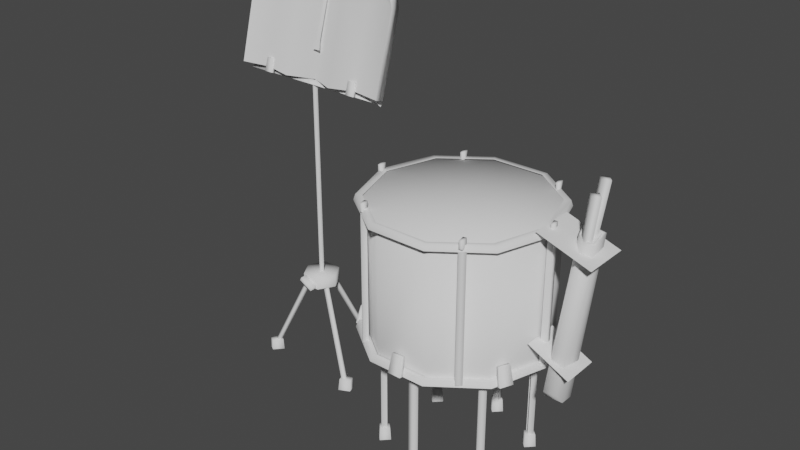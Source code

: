 # Source: 3184_DrumStand.blend  (saved by Blender 2.90.8; exported with 4.5.12 LTS)
import bpy
from mathutils import Matrix  # noqa: F401  (used for matrix-valued properties, if any)

bpy.ops.wm.read_factory_settings(use_empty=True)
scene = bpy.context.scene
scene.name = 'Scene'

# ---- world
world_world = bpy.data.worlds.new('World'); scene.world = world_world
world_world.use_nodes = True; world_world.node_tree.nodes.clear()
_N = world_world.node_tree.nodes; _L = world_world.node_tree.links
n0 = _N.new('ShaderNodeOutputWorld'); n0.name = 'World Output'; n0.location = (300, 300)
n1 = _N.new('ShaderNodeBackground'); n1.name = 'Background'; n1.location = (10, 300)
n1.inputs[0].default_value = (0.05088, 0.05088, 0.05088, 1.0)
_L.new(n1.outputs[0], n0.inputs[0])
n0.is_active_output = True
world_world.color = (0.05088, 0.05088, 0.05088)
world_world.use_sun_shadow = False
world_world.sun_shadow_jitter_overblur = 0.0

# ---- meshes
me_3184_drumstand = bpy.data.meshes.new('3184_DrumStand')
me_3184_drumstand.from_pydata([(2.838e-09, -1.313e-08, 0.07234), (0.09963, -5.606e-09, -0.07958), (0.09963, -5.606e-09, 0.07234), (0.0806, -0.05856, -0.07958), (0.0806, -0.05856, 0.07234), (0.03079, -0.09475, -0.07958), (0.03079, -0.09475, 0.07234), (-0.03079, -0.09475, -0.07958), (-0.03079, -0.09475, 0.07234), (-0.0806, -0.05856, -0.07958), (-0.0806, -0.05856, 0.07234), (-0.09963, -2.065e-08, -0.07958), (-0.09963, -2.065e-08, 0.07234), (-0.0806, 0.05856, -0.07958), (-0.0806, 0.05856, 0.07234), (-0.03079, 0.09475, -0.07958), (-0.03079, 0.09475, 0.07234), (0.03079, 0.09475, -0.07958), (0.03079, 0.09475, 0.07234), (0.0806, 0.05856, -0.07958), (0.0806, 0.05856, 0.07234), (0.0598, -0.0761, -0.07826), (0.05465, -0.08125, -0.07826), (0.0598, -0.0761, 0.06842), (0.05465, -0.08125, 0.06842), (0.0642, -0.0805, -0.07826), (0.05905, -0.08565, -0.07826), (0.0642, -0.0805, 0.06842), (0.05905, -0.08565, 0.06842), (-0.05501, -0.08149, -0.07826), (-0.06016, -0.07633, -0.07826), (-0.05501, -0.08149, 0.06842), (-0.06016, -0.07633, 0.06842), (-0.0594, -0.08588, -0.07826), (-0.06456, -0.08073, -0.07826), (-0.0594, -0.08588, 0.06842), (-0.06456, -0.08073, 0.06842), (0.05599, 0.08039, -0.07826), (0.06114, 0.07524, -0.07826), (0.05599, 0.08039, 0.06842), (0.06114, 0.07524, 0.06842), (0.06039, 0.08479, -0.07826), (0.06554, 0.07964, -0.07826), (0.06039, 0.08479, 0.06842), (0.06554, 0.07964, 0.06842), (-0.0616, 0.07553, -0.07826), (-0.05645, 0.08068, -0.07826), (-0.0616, 0.07553, 0.06842), (-0.05645, 0.08068, 0.06842), (-0.066, 0.07993, -0.07826), (-0.06085, 0.08508, -0.07826), (-0.066, 0.07993, 0.06842), (-0.06085, 0.08508, 0.06842), (-0.1006, -0.003557, -0.07826), (-0.1006, 0.003728, -0.07826), (-0.1006, -0.003557, 0.06842), (-0.1006, 0.003728, 0.06842), (-0.1068, -0.003557, -0.07826), (-0.1068, 0.003728, -0.07826), (-0.1068, -0.003557, 0.06842), (-0.1068, 0.003728, 0.06842), (0.1009, 0.003728, -0.07826), (0.1009, -0.003557, -0.07826), (0.1009, 0.003728, 0.06842), (0.1009, -0.003557, 0.06842), (0.1071, 0.003728, -0.07826), (0.1071, -0.003557, -0.07826), (0.1071, 0.003728, 0.06842), (0.1071, -0.003557, 0.06842), (0.05933, 0.04784, -0.2243), (0.06457, 0.04259, -0.2243), (0.05933, 0.04784, -0.0794), (0.06457, 0.04259, -0.0794), (0.06381, 0.05231, -0.2243), (0.06905, 0.04706, -0.2243), (0.06381, 0.05231, -0.0794), (0.06905, 0.04706, -0.0794), (0.0647, -0.04157, -0.2243), (0.05945, -0.04681, -0.2243), (0.0647, -0.04157, -0.0794), (0.05945, -0.04681, -0.0794), (0.06917, -0.04605, -0.2243), (0.06392, -0.05129, -0.2243), (0.06917, -0.04605, -0.0794), (0.06392, -0.05129, -0.0794), (-0.06536, 0.04351, -0.2243), (-0.06011, 0.04875, -0.2243), (-0.06536, 0.04351, -0.0794), (-0.06011, 0.04875, -0.0794), (-0.06983, 0.04799, -0.2243), (-0.06458, 0.05323, -0.2243), (-0.06983, 0.04799, -0.0794), (-0.06458, 0.05323, -0.0794), (-0.06117, -0.04608, -0.2243), (-0.06641, -0.04083, -0.2243), (-0.06117, -0.04608, -0.0794), (-0.06641, -0.04083, -0.0794), (-0.06566, -0.05056, -0.2243), (-0.07089, -0.04531, -0.2243), (-0.06566, -0.05056, -0.0794), (-0.07089, -0.04531, -0.0794), (0.003665, -0.07332, -0.2243), (-0.003751, -0.07332, -0.2243), (0.003665, -0.07332, -0.0794), (-0.003751, -0.07332, -0.0794), (0.003659, -0.07966, -0.2243), (-0.003757, -0.07965, -0.2243), (0.003659, -0.07966, -0.0794), (-0.003757, -0.07965, -0.0794), (-0.003547, 0.07344, -0.2243), (0.003869, 0.07344, -0.2243), (-0.003547, 0.07344, -0.0794), (0.003869, 0.07344, -0.0794), (-0.003541, 0.07978, -0.2243), (0.003875, 0.07977, -0.2243), (-0.003541, 0.07978, -0.0794), (0.003875, 0.07977, -0.0794), (-0.008981, -0.0764, -0.2248), (-0.007702, -0.0764, -0.2097), (-5.778e-05, -0.06748, -0.2248), (-5.778e-05, -0.06875, -0.2097), (-5.781e-05, -0.08532, -0.2248), (-5.778e-05, -0.08404, -0.2097), (0.008866, -0.0764, -0.2248), (0.007587, -0.0764, -0.2097), (-0.008981, 0.0764, -0.2248), (-0.007702, 0.0764, -0.2097), (-5.776e-05, 0.08532, -0.2248), (-5.776e-05, 0.08404, -0.2097), (-5.776e-05, 0.06748, -0.2248), (-5.776e-05, 0.06875, -0.2097), (0.008866, 0.0764, -0.2248), (0.007587, 0.0764, -0.2097), (-0.07432, -0.04539, -0.2248), (-0.07304, -0.04539, -0.2097), (-0.0654, -0.03646, -0.2248), (-0.0654, -0.03774, -0.2097), (-0.0654, -0.05431, -0.2248), (-0.0654, -0.05303, -0.2097), (-0.05648, -0.04539, -0.2248), (-0.05775, -0.04539, -0.2097), (0.05535, -0.04632, -0.2248), (0.05663, -0.04632, -0.2097), (0.06427, -0.0374, -0.2248), (0.06427, -0.03867, -0.2097), (0.06427, -0.05524, -0.2248), (0.06427, -0.05396, -0.2097), (0.07319, -0.04632, -0.2248), (0.07191, -0.04632, -0.2097), (0.05535, 0.0469, -0.2248), (0.05662, 0.0469, -0.2097), (0.06427, 0.05582, -0.2248), (0.06427, 0.05454, -0.2097), (0.06427, 0.03797, -0.2248), (0.06427, 0.03925, -0.2097), (0.07319, 0.0469, -0.2248), (0.07191, 0.0469, -0.2097), (0.1119, 0.009749, -0.1079), (0.127, 0.01293, 0.07819), (0.1319, 0.009749, -0.1101), (0.1491, 0.02028, 0.07573), (0.13, -0.01409, -0.09727), (0.1519, -0.004001, 0.07254), (0.1298, -0.00184, -0.1125), (0.1506, 0.007252, 0.07447), (0.1103, -0.003249, -0.1113), (0.1309, 0.00128, 0.07565), (0.1185, 0.01469, -0.109), (0.1344, 0.02154, 0.07759), (0.1162, -0.01719, -0.09632), (0.1396, -0.009317, 0.07279), (0.1303, 0.01155, 0.07895), (0.1468, 0.01728, 0.07718), (0.1492, -0.002786, 0.07454), (0.1487, 0.006779, 0.0761), (0.1333, 0.00145, 0.07682), (0.1354, 0.01867, 0.07853), (0.1402, -0.00663, 0.07433), (0.1204, 0.01017, -0.04141), (0.1333, 0.01264, -0.04284), (0.1331, -0.001125, -0.04469), (0.1345, 0.005485, -0.04357), (0.1213, 0.00266, -0.0431), (0.1247, 0.01466, -0.04184), (0.1234, -0.002978, -0.04455), (0.0568, -0.07676, 0.07105), (0.0568, -0.07676, 0.07984), (0.06065, -0.07604, 0.07105), (0.06065, -0.07604, 0.07984), (0.05841, -0.0854, 0.07105), (0.05841, -0.0854, 0.07984), (0.06226, -0.08468, 0.07105), (0.06226, -0.08468, 0.07984), (-0.06251, -0.07676, 0.07105), (-0.06251, -0.07676, 0.07984), (-0.05866, -0.07604, 0.07105), (-0.05866, -0.07604, 0.07984), (-0.0609, -0.0854, 0.07105), (-0.0609, -0.0854, 0.07984), (-0.05705, -0.08468, 0.07105), (-0.05705, -0.08468, 0.07984), (0.102, 0.004058, 0.07105), (0.102, 0.004058, 0.07984), (0.1059, 0.004774, 0.07105), (0.1059, 0.004774, 0.07984), (0.1037, -0.004583, 0.07105), (0.1037, -0.004583, 0.07984), (0.1075, -0.003866, 0.07105), (0.1075, -0.003866, 0.07984), (-0.1087, 0.004058, 0.07105), (-0.1087, 0.004058, 0.07984), (-0.1049, 0.004774, 0.07105), (-0.1049, 0.004774, 0.07984), (-0.1071, -0.004583, 0.07105), (-0.1071, -0.004583, 0.07984), (-0.1032, -0.003866, 0.07105), (-0.1032, -0.003866, 0.07984), (0.0568, 0.08405, 0.07105), (0.0568, 0.08405, 0.07984), (0.06065, 0.08477, 0.07105), (0.06065, 0.08477, 0.07984), (0.05841, 0.07541, 0.07105), (0.05841, 0.07541, 0.07984), (0.06226, 0.07613, 0.07105), (0.06226, 0.07613, 0.07984), (-0.06251, 0.08405, 0.07105), (-0.06251, 0.08405, 0.07984), (-0.05866, 0.08477, 0.07105), (-0.05866, 0.08477, 0.07984), (-0.0609, 0.07541, 0.07105), (-0.0609, 0.07541, 0.07984), (-0.05705, 0.07613, 0.07105), (-0.05705, 0.07613, 0.07984), (-0.07339, 0.04749, -0.2248), (-0.07211, 0.04749, -0.2097), (-0.06447, 0.05641, -0.2248), (-0.06447, 0.05513, -0.2097), (-0.06447, 0.03856, -0.2248), (-0.06447, 0.03984, -0.2097), (-0.05555, 0.04749, -0.2248), (-0.05682, 0.04749, -0.2097), (-0.2226, 0.0243, -0.09982), (-0.2009, 0.0243, -0.1139), (-0.2009, 0.0243, -0.09982), (-0.2117, 0.005536, -0.1139), (-0.2117, 0.005536, -0.09982), (-0.2334, 0.005536, -0.1139), (-0.2334, 0.005536, -0.09982), (-0.2442, 0.0243, -0.1139), (-0.2442, 0.0243, -0.09982), (-0.2334, 0.04306, -0.1139), (-0.2334, 0.04306, -0.09982), (-0.2117, 0.04306, -0.1139), (-0.2117, 0.04306, -0.09982), (-0.2258, 0.0245, -0.09993), (-0.2258, 0.0245, 0.134), (-0.2222, 0.02812, -0.09993), (-0.2222, 0.02812, 0.134), (-0.2222, 0.02089, -0.09993), (-0.2222, 0.02089, 0.134), (-0.2186, 0.0245, -0.09993), (-0.2186, 0.0245, 0.134), (-0.1285, 0.02467, 0.1292), (-0.3159, 0.02467, 0.1292), (-0.1285, 0.02885, 0.1334), (-0.3159, 0.02885, 0.1334), (-0.1285, 0.02049, 0.1334), (-0.3159, 0.02049, 0.1334), (-0.1285, 0.02467, 0.1376), (-0.3159, 0.02467, 0.1376), (-0.241, 0.02223, -0.1099), (-0.2388, 0.02661, -0.1115), (-0.2368, 0.01966, -0.1115), (-0.2347, 0.02404, -0.1131), (-0.2895, 0.01188, -0.2203), (-0.2919, 0.007399, -0.2203), (-0.285, 0.009414, -0.2203), (-0.2874, 0.004933, -0.2203), (-0.2968, 0.003994, -0.2263), (-0.2947, 0.003667, -0.2138), (-0.2905, 0.01715, -0.2269), (-0.2888, 0.01529, -0.2132), (-0.2877, -0.001014, -0.2263), (-0.2869, -0.0006236, -0.2138), (-0.2788, 0.01021, -0.2269), (-0.279, 0.00938, -0.2132), (-0.2075, 0.01725, -0.1099), (-0.212, 0.01535, -0.1115), (-0.2089, 0.0219, -0.1115), (-0.2134, 0.02, -0.1131), (-0.1642, -0.007002, -0.2203), (-0.1594, -0.005254, -0.2203), (-0.166, -0.002197, -0.2203), (-0.1612, -0.0004486, -0.2203), (-0.1535, -0.005942, -0.2263), (-0.1549, -0.00428, -0.2138), (-0.1669, -0.01162, -0.2269), (-0.167, -0.00912, -0.2132), (-0.157, 0.003842, -0.2263), (-0.1579, 0.004101, -0.2138), (-0.1711, 0.00131, -0.2269), (-0.1704, 0.001802, -0.2132), (-0.218, 0.04158, -0.1099), (-0.2155, 0.03742, -0.1115), (-0.2224, 0.03952, -0.1115), (-0.2199, 0.03537, -0.1131), (-0.2002, 0.08787, -0.2203), (-0.2026, 0.09237, -0.2203), (-0.2047, 0.08547, -0.2203), (-0.2071, 0.08997, -0.2203), (-0.2028, 0.09835, -0.2263), (-0.2042, 0.09673, -0.2138), (-0.1952, 0.08583, -0.2269), (-0.1977, 0.08544, -0.2132), (-0.212, 0.09344, -0.2263), (-0.2121, 0.09252, -0.2138), (-0.2074, 0.07983, -0.2269), (-0.208, 0.08045, -0.2132), (-0.2183, 0.06611, 0.2419), (-0.2183, 0.02791, 0.1327), (-0.2222, 0.06974, 0.2406), (-0.2222, 0.03153, 0.1314), (-0.2222, 0.06248, 0.2432), (-0.2222, 0.02428, 0.134), (-0.226, 0.06611, 0.2419), (-0.226, 0.02791, 0.1327), (-0.1355, 0.05007, 0.2255), (-0.1355, 0.02326, 0.1336), (-0.1379, 0.05237, 0.2249), (-0.1379, 0.02555, 0.1329), (-0.1379, 0.04777, 0.2262), (-0.1379, 0.02096, 0.1342), (-0.1403, 0.05007, 0.2255), (-0.1403, 0.02326, 0.1336), (-0.1355, 0.04892, 0.2216), (-0.1379, 0.05121, 0.2209), (-0.1403, 0.04892, 0.2216), (-0.1379, 0.04662, 0.2223), (-0.3098, 0.05121, 0.2209), (-0.3098, 0.05237, 0.2249), (-0.3122, 0.05007, 0.2255), (-0.3122, 0.04892, 0.2216), (-0.3098, 0.04777, 0.2262), (-0.3098, 0.04662, 0.2223), (-0.3074, 0.04892, 0.2216), (-0.3074, 0.02325, 0.1335), (-0.3122, 0.02325, 0.1335), (-0.3098, 0.02095, 0.1342), (-0.3098, 0.02555, 0.1329), (-0.2238, 0.0601, 0.2209), (-0.2238, 0.05896, 0.2255), (-0.2238, 0.05666, 0.2262), (-0.2238, 0.06126, 0.2249), (-0.2238, 0.05551, 0.2223), (-0.1301, 0.03656, 0.1711), (-0.3142, 0.03656, 0.1711), (-0.1301, 0.03934, 0.1726), (-0.3142, 0.03934, 0.1726), (-0.1301, 0.03504, 0.1738), (-0.3142, 0.03504, 0.1738), (-0.1301, 0.03781, 0.1754), (-0.3142, 0.03781, 0.1754), (-0.2222, 0.04545, 0.1711), (-0.2222, 0.04823, 0.1726), (-0.2222, 0.0467, 0.1754), (-0.2222, 0.04392, 0.1738), (-0.2902, 0.01871, 0.1346), (-0.2894, 0.02189, 0.1499), (-0.2794, 0.01871, 0.1346), (-0.2802, 0.02189, 0.1499), (-0.2902, 0.0153, 0.1354), (-0.2894, 0.019, 0.1505), (-0.2794, 0.0153, 0.1354), (-0.2802, 0.019, 0.1505), (-0.1696, 0.01871, 0.1346), (-0.1688, 0.02189, 0.1499), (-0.1588, 0.01871, 0.1346), (-0.1596, 0.02189, 0.1499), (-0.1696, 0.0153, 0.1354), (-0.1688, 0.019, 0.1505), (-0.1588, 0.0153, 0.1354), (-0.1596, 0.019, 0.1505), (-0.1269, 0.03509, 0.2553), (-0.1234, 0.01192, 0.141), (-0.3209, 0.04437, 0.2594), (-0.3209, 0.01192, 0.141), (-0.2221, 0.0583, 0.2566), (-0.2221, 0.02584, 0.1381), (-0.1234, 0.037, 0.2325), (-0.1595, 0.05179, 0.2584), (-0.255, 0.01315, 0.1388), (-0.288, 0.01897, 0.1401), (-0.288, 0.05143, 0.2585), (-0.255, 0.04561, 0.2572), (-0.1908, 0.01131, 0.1393), (-0.1908, 0.04579, 0.2571), (-0.1595, 0.01896, 0.1405), (-0.1226, 0.04268, 0.2566), (-0.1215, 0.02019, 0.1387), (-0.323, 0.05262, 0.2572), (-0.323, 0.02016, 0.1387), (-0.222, 0.06214, 0.254), (-0.222, 0.02968, 0.1356), (-0.1207, 0.04527, 0.2312), (-0.1594, 0.05819, 0.2566), (-0.2559, 0.02159, 0.1365), (-0.2878, 0.02717, 0.1378), (-0.2879, 0.05771, 0.2561), (-0.2559, 0.05405, 0.2549), (-0.1899, 0.01972, 0.1369), (-0.1899, 0.05421, 0.2548), (-0.1599, 0.02713, 0.1381), (0.1103, -0.003249, -0.1113), (0.1309, 0.00128, 0.07565), (0.1333, 0.00145, 0.07682), (0.1213, 0.00266, -0.0431), (-0.2271, 0.02827, 0.1708), (-0.2252, 0.0593, 0.257), (-0.2175, 0.02827, 0.1708), (-0.2193, 0.0593, 0.257), (-0.2198, 0.05549, 0.2564), (-0.2248, 0.05549, 0.2564), (-0.22, 0.03223, 0.1804), (-0.2245, 0.03223, 0.1804), (-0.2151, -0.003009, -0.1132), (-0.2316, -0.003009, -0.1045), (-0.2151, 0.005769, -0.1132), (-0.2316, 0.005769, -0.1045), (-0.2128, -0.003009, -0.109), (-0.2294, -0.003009, -0.1003), (-0.2128, 0.005769, -0.109), (-0.2294, 0.005769, -0.1003), (-0.00753, -0.1026, -0.08187), (-0.006393, -0.0982, -0.06069), (0.007518, -0.1026, -0.08187), (0.006381, -0.0982, -0.06069), (-0.00753, -0.1074, -0.08079), (-0.006393, -0.1022, -0.05977), (0.007518, -0.1074, -0.08079), (0.006381, -0.1022, -0.05977), (-0.09444, -0.04306, -0.08186), (-0.0899, -0.04242, -0.06069), (-0.08863, -0.05707, -0.08186), (-0.08498, -0.05432, -0.06069), (-0.0988, -0.04487, -0.08079), (-0.09361, -0.04396, -0.05978), (-0.093, -0.05888, -0.08079), (-0.08868, -0.05585, -0.05978), (0.08888, -0.05707, -0.08186), (0.08522, -0.05432, -0.06069), (0.09468, -0.04306, -0.08186), (0.09015, -0.04242, -0.06069), (0.09324, -0.05888, -0.08079), (0.08892, -0.05585, -0.05978), (0.09904, -0.04487, -0.08079), (0.09385, -0.04396, -0.05978), (0.01494, 0.1026, -0.08187), (0.01381, 0.09814, -0.06069), (-0.0001047, 0.1026, -0.08187), (0.001032, 0.09814, -0.06069), (0.01494, 0.1073, -0.08079), (0.01381, 0.1022, -0.05977), (-0.0001047, 0.1073, -0.08079), (0.001032, 0.1022, -0.05977), (0.09539, 0.043, -0.08186), (0.09086, 0.04236, -0.06069), (0.08959, 0.05701, -0.08186), (0.08593, 0.05425, -0.06069), (0.09975, 0.04481, -0.08079), (0.09456, 0.0439, -0.05978), (0.09395, 0.05881, -0.08079), (0.08964, 0.05579, -0.05978), (-0.08911, 0.05701, -0.08186), (-0.08545, 0.05425, -0.06069), (-0.09491, 0.043, -0.08186), (-0.09038, 0.04236, -0.06069), (-0.09347, 0.05881, -0.08079), (-0.08916, 0.05579, -0.05978), (-0.09927, 0.04481, -0.08079), (-0.09408, 0.0439, -0.05978), (0.09919, 0.03118, 0.07719), (0.09919, -0.02237, 0.07719), (0.1601, 0.03118, 0.05667), (0.1601, -0.02237, 0.05667), (0.09796, 0.02246, -0.04618), (0.09796, -0.02154, -0.04618), (0.1453, 0.02246, -0.06963), (0.1453, -0.02154, -0.06963), (0.09701, 0.000221, -0.07584), (0.07824, -0.05884, -0.07584), (0.02911, -0.09535, -0.07584), (-0.03161, -0.09535, -0.07584), (-0.08074, -0.05884, -0.07584), (-0.09951, 0.0002209, -0.07584), (-0.08074, 0.05929, -0.07584), (-0.03161, 0.09579, -0.07584), (0.02911, 0.09579, -0.07584), (0.07824, 0.05929, -0.07584), (0.1072, 0.000221, -0.08153), (0.08647, -0.06351, -0.08153), (0.03226, -0.1029, -0.08153), (-0.03476, -0.1029, -0.08153), (-0.08897, -0.06351, -0.08153), (-0.1097, 0.0002209, -0.08153), (-0.08897, 0.06396, -0.08153), (-0.03476, 0.1033, -0.08153), (0.03226, 0.1033, -0.08153), (0.08647, 0.06396, -0.08153), (0.08476, -0.06227, -0.07525), (0.1051, 0.000221, -0.07525), (0.0316, -0.1009, -0.07525), (-0.0341, -0.1009, -0.07525), (-0.08726, -0.06227, -0.07525), (-0.1076, 0.0002209, -0.07525), (-0.08726, 0.06271, -0.07525), (-0.0341, 0.1013, -0.07525), (0.0316, 0.1013, -0.07525), (0.08476, 0.06271, -0.07525), (0.09701, 0.000221, 0.07285), (0.07824, -0.05884, 0.07285), (0.02911, -0.09535, 0.07285), (-0.03161, -0.09535, 0.07285), (-0.08074, -0.05884, 0.07285), (-0.09951, 0.0002209, 0.07285), (-0.08074, 0.05929, 0.07285), (-0.03161, 0.09579, 0.07285), (0.02911, 0.09579, 0.07285), (0.07824, 0.05929, 0.07285), (0.1072, 0.000221, 0.06716), (0.08647, -0.06351, 0.06716), (0.03226, -0.1029, 0.06716), (-0.03476, -0.1029, 0.06716), (-0.08897, -0.06351, 0.06716), (-0.1097, 0.0002209, 0.06716), (-0.08897, 0.06396, 0.06716), (-0.03476, 0.1033, 0.06716), (0.03226, 0.1033, 0.06716), (0.08647, 0.06396, 0.06716), (0.08476, -0.06227, 0.07344), (0.1051, 0.000221, 0.07344), (0.0316, -0.1009, 0.07344), (-0.0341, -0.1009, 0.07344), (-0.08726, -0.06227, 0.07344), (-0.1076, 0.0002209, 0.07344), (-0.08726, 0.06271, 0.07344), (-0.0341, 0.1013, 0.07344), (0.0316, 0.1013, 0.07344), (0.08476, 0.06271, 0.07344)], [(413, 412), (414, 413), (414, 415)], [(0, 4, 2), (1, 2, 4, 3), (0, 6, 4), (3, 4, 6, 5), (0, 8, 6), (5, 6, 8, 7), (0, 10, 8), (7, 8, 10, 9), (0, 12, 10), (9, 10, 12, 11), (0, 14, 12), (11, 12, 14, 13), (0, 16, 14), (13, 14, 16, 15), (0, 18, 16), (15, 16, 18, 17), (0, 20, 18), (17, 18, 20, 19), (0, 2, 20), (19, 20, 2, 1), (27, 28, 26, 25), (23, 27, 25, 21), (28, 24, 22, 26), (35, 36, 34, 33), (31, 35, 33, 29), (36, 32, 30, 34), (43, 44, 42, 41), (39, 43, 41, 37), (44, 40, 38, 42), (51, 52, 50, 49), (47, 51, 49, 45), (52, 48, 46, 50), (59, 60, 58, 57), (55, 59, 57, 53), (60, 56, 54, 58), (67, 68, 66, 65), (63, 67, 65, 61), (68, 64, 62, 66), (75, 76, 74, 73), (71, 75, 73, 69), (76, 72, 70, 74), (83, 84, 82, 81), (79, 83, 81, 77), (84, 80, 78, 82), (91, 92, 90, 89), (87, 91, 89, 85), (92, 88, 86, 90), (99, 100, 98, 97), (95, 99, 97, 93), (100, 96, 94, 98), (107, 108, 106, 105), (103, 107, 105, 101), (108, 104, 102, 106), (115, 116, 114, 113), (111, 115, 113, 109), (116, 112, 110, 114), (117, 118, 120, 119), (119, 120, 124, 123), (123, 124, 122, 121), (124, 120, 118, 122), (121, 122, 118, 117), (125, 126, 128, 127), (127, 128, 132, 131), (131, 132, 130, 129), (132, 128, 126, 130), (129, 130, 126, 125), (133, 134, 136, 135), (135, 136, 140, 139), (139, 140, 138, 137), (140, 136, 134, 138), (137, 138, 134, 133), (141, 142, 144, 143), (143, 144, 148, 147), (147, 148, 146, 145), (148, 144, 142, 146), (145, 146, 142, 141), (149, 150, 152, 151), (151, 152, 156, 155), (155, 156, 154, 153), (156, 152, 150, 154), (153, 154, 150, 149), (167, 168, 160, 159), (163, 164, 162, 161), (166, 170, 177, 175), (165, 166, 158, 157), (175, 177, 184, 182), (168, 158, 171, 176), (159, 160, 164, 163), (170, 162, 173, 177), (162, 164, 174, 173), (163, 161, 169, 165), (161, 162, 170, 169), (157, 158, 168, 167), (164, 160, 172, 174), (160, 168, 176, 172), (158, 166, 175, 171), (171, 175, 182, 178), (173, 174, 181, 180), (176, 171, 178, 183), (174, 172, 179, 181), (172, 176, 183, 179), (177, 173, 180, 184), (170, 166, 165, 169), (185, 186, 188, 187), (187, 188, 192, 191), (191, 192, 190, 189), (189, 190, 186, 185), (192, 188, 186, 190), (193, 194, 196, 195), (195, 196, 200, 199), (199, 200, 198, 197), (197, 198, 194, 193), (200, 196, 194, 198), (201, 202, 204, 203), (203, 204, 208, 207), (207, 208, 206, 205), (205, 206, 202, 201), (208, 204, 202, 206), (209, 210, 212, 211), (211, 212, 216, 215), (215, 216, 214, 213), (213, 214, 210, 209), (216, 212, 210, 214), (217, 218, 220, 219), (219, 220, 224, 223), (223, 224, 222, 221), (221, 222, 218, 217), (224, 220, 218, 222), (225, 226, 228, 227), (227, 228, 232, 231), (231, 232, 230, 229), (229, 230, 226, 225), (232, 228, 226, 230), (233, 234, 236, 235), (235, 236, 240, 239), (239, 240, 238, 237), (240, 236, 234, 238), (237, 238, 234, 233), (241, 245, 243), (242, 243, 245, 244), (241, 247, 245), (244, 245, 247, 246), (241, 249, 247), (246, 247, 249, 248), (241, 251, 249), (248, 249, 251, 250), (241, 253, 251), (250, 251, 253, 252), (241, 243, 253), (252, 253, 243, 242), (254, 255, 257, 256), (256, 257, 261, 260), (260, 261, 259, 258), (258, 259, 255, 254), (264, 265, 269, 268), (268, 269, 267, 266), (264, 268, 266, 262), (269, 265, 263, 267), (273, 276, 274, 271), (272, 277, 276, 273), (270, 275, 277, 272), (271, 274, 275, 270), (278, 279, 281, 280), (280, 281, 285, 284), (284, 285, 283, 282), (285, 281, 279, 283), (282, 283, 279, 278), (289, 292, 290, 287), (288, 293, 292, 289), (286, 291, 293, 288), (287, 290, 291, 286), (294, 295, 297, 296), (296, 297, 301, 300), (300, 301, 299, 298), (301, 297, 295, 299), (298, 299, 295, 294), (305, 308, 306, 303), (304, 309, 308, 305), (302, 307, 309, 304), (303, 306, 307, 302), (310, 311, 313, 312), (312, 313, 317, 316), (316, 317, 315, 314), (317, 313, 311, 315), (314, 315, 311, 310), (318, 319, 321, 320), (320, 321, 325, 324), (324, 325, 323, 322), (322, 323, 319, 318), (320, 324, 322, 318), (334, 327, 329, 335), (335, 329, 333, 336), (336, 333, 331, 337), (337, 331, 327, 334), (328, 332, 330, 326), (330, 337, 334, 326), (351, 350, 340, 342), (326, 334, 335, 328), (340, 341, 343, 342), (339, 338, 341, 340), (352, 349, 338, 339), (350, 352, 339, 340), (353, 351, 342, 343), (338, 344, 345, 348), (343, 341, 346, 347), (341, 338, 348, 346), (344, 343, 347, 345), (337, 330, 351, 353), (332, 328, 352, 350), (328, 335, 349, 352), (330, 332, 350, 351), (362, 355, 357, 363), (363, 357, 361, 364), (364, 361, 359, 365), (356, 360, 358, 354), (361, 357, 355, 359), (360, 364, 365, 358), (356, 363, 364, 360), (354, 362, 363, 356), (366, 367, 369, 368), (368, 369, 373, 372), (372, 373, 371, 370), (370, 371, 367, 366), (373, 369, 367, 371), (374, 375, 377, 376), (376, 377, 381, 380), (380, 381, 379, 378), (378, 379, 375, 374), (381, 377, 375, 379), (383, 388, 389, 396), (382, 389, 388), (387, 386, 393, 390), (393, 392, 391, 390), (387, 394, 395, 386), (396, 389, 395, 394), (389, 382, 397, 404), (404, 403, 398, 411), (397, 403, 404), (408, 401, 402, 405), (408, 405, 406, 407), (410, 409, 402, 401), (410, 404, 411, 409), (391, 385, 400, 406), (388, 403, 397, 382), (386, 401, 408, 393), (387, 402, 409, 394), (389, 404, 410, 395), (387, 390, 405, 402), (391, 406, 405, 390), (392, 407, 399, 384), (392, 393, 408, 407), (396, 394, 409, 411), (386, 395, 410, 401), (396, 411, 398, 383), (388, 383, 398, 403), (400, 385, 384, 399), (391, 392, 384, 385), (399, 407, 406, 400), (420, 419, 417, 421), (422, 420, 421, 423), (418, 422, 423, 416), (430, 431, 429, 428), (428, 429, 425, 424), (426, 430, 428, 424), (431, 427, 425, 429), (432, 433, 435, 434), (434, 435, 439, 438), (438, 439, 437, 436), (436, 437, 433, 432), (439, 435, 433, 437), (440, 441, 443, 442), (442, 443, 447, 446), (446, 447, 445, 444), (444, 445, 441, 440), (447, 443, 441, 445), (448, 449, 451, 450), (450, 451, 455, 454), (454, 455, 453, 452), (452, 453, 449, 448), (455, 451, 449, 453), (456, 457, 459, 458), (458, 459, 463, 462), (462, 463, 461, 460), (460, 461, 457, 456), (463, 459, 457, 461), (464, 465, 467, 466), (466, 467, 471, 470), (470, 471, 469, 468), (468, 469, 465, 464), (471, 467, 465, 469), (472, 473, 475, 474), (474, 475, 479, 478), (478, 479, 477, 476), (476, 477, 473, 472), (479, 475, 473, 477), (480, 481, 483, 482), (484, 485, 487, 486), (498, 509, 508, 499), (499, 508, 510, 500), (500, 510, 511, 501), (501, 511, 512, 502), (502, 512, 513, 503), (503, 513, 514, 504), (504, 514, 515, 505), (505, 515, 516, 506), (506, 516, 517, 507), (507, 517, 509, 498), (489, 490, 510, 508), (490, 491, 511, 510), (491, 492, 512, 511), (492, 493, 513, 512), (493, 494, 514, 513), (494, 495, 515, 514), (495, 496, 516, 515), (496, 497, 517, 516), (497, 488, 509, 517), (488, 489, 508, 509), (528, 539, 538, 529), (529, 538, 540, 530), (530, 540, 541, 531), (531, 541, 542, 532), (532, 542, 543, 533), (533, 543, 544, 534), (534, 544, 545, 535), (535, 545, 546, 536), (536, 546, 547, 537), (537, 547, 539, 528), (519, 520, 540, 538), (520, 521, 541, 540), (521, 522, 542, 541), (522, 523, 543, 542), (523, 524, 544, 543), (524, 525, 545, 544), (525, 526, 546, 545), (526, 527, 547, 546), (527, 518, 539, 547), (518, 519, 538, 539)])
me_3184_drumstand.polygons.foreach_set('use_smooth', [1, 1, 1, 1, 1, 1, 1, 1, 1, 1, 1, 1, 1, 1, 1, 1, 1, 1, 1, 1, 1, 1, 1, 1, 1, 1, 1, 1, 1, 1, 1, 1, 1, 1, 1, 1, 1, 1, 1, 1, 1, 1, 1, 1, 1, 1, 1, 1, 1, 1, 1, 1, 1, 1, 1, 1, 1, 1, 1, 1, 1, 1, 1, 1, 1, 1, 1, 1, 1, 1, 1, 1, 1, 1, 1, 1, 1, 1, 1, 1, 1, 1, 1, 1, 1, 1, 1, 1, 1, 1, 1, 1, 1, 1, 1, 1, 1, 1, 1, 1, 1, 1, 1, 1, 1, 1, 1, 1, 1, 1, 1, 1, 1, 1, 1, 1, 1, 1, 1, 1, 1, 1, 1, 1, 1, 1, 1, 1, 1, 1, 1, 1, 1, 1, 1, 1, 1, 1, 1, 1, 1, 1, 1, 1, 1, 1, 1, 1, 1, 1, 1, 1, 1, 1, 1, 1, 1, 1, 1, 1, 1, 1, 1, 1, 1, 1, 1, 1, 1, 1, 1, 1, 1, 1, 1, 1, 1, 1, 1, 1, 1, 1, 1, 1, 1, 1, 1, 1, 1, 1, 1, 1, 1, 1, 1, 1, 1, 1, 1, 1, 1, 1, 1, 1, 1, 1, 1, 1, 1, 1, 1, 1, 1, 1, 1, 1, 1, 1, 1, 1, 1, 1, 1, 1, 1, 1, 1, 1, 1, 1, 1, 1, 1, 1, 1, 1, 1, 1, 1, 1, 1, 1, 1, 1, 1, 1, 1, 1, 1, 1, 1, 1, 1, 1, 1, 1, 1, 1, 1, 1, 1, 1, 1, 1, 1, 1, 1, 1, 1, 1, 1, 1, 1, 1, 1, 1, 1, 1, 1, 1, 1, 1, 1, 1, 1, 1, 1, 1, 1, 1, 1, 1, 1, 1, 1, 0, 0, 1, 1, 1, 1, 1, 1, 1, 1, 1, 1, 1, 1, 1, 1, 1, 1, 1, 1, 1, 1, 1, 1, 1, 1, 1, 1, 1, 1, 1, 1, 1, 1, 1, 1, 1, 1, 1, 1, 1, 1])
_k = set([(382, 388), (382, 389), (383, 388), (383, 396), (384, 385), (384, 392), (385, 391), (386, 393), (386, 395), (387, 390), (387, 394), (389, 395), (390, 391), (392, 393), (394, 396)])
me_3184_drumstand.attributes.new('sharp_edge', 'BOOLEAN', 'EDGE').data.foreach_set('value', [ (min(e.vertices), max(e.vertices)) in _k for e in me_3184_drumstand.edges])
_uv = me_3184_drumstand.uv_layers.new(name='UVMap')
_uv.uv.foreach_set('vector', [0.3597, 0.6677, 0.3004, 0.7494, 0.2637, 0.6989, 0.0111, 0.0111, 0.2415, 0.0111, 0.2415, 0.09506, 0.0111, 0.09506, 0.3597, 0.6677, 0.3597, 0.7687, 0.3004, 0.7494, 0.0111, 0.09506, 0.2415, 0.09506, 0.2415, 0.179, 0.0111, 0.179, 0.3597, 0.6677, 0.419, 0.7494, 0.3597, 0.7687, 0.0111, 0.179, 0.2415, 0.179, 0.2415, 0.263, 0.0111, 0.263, 0.3597, 0.6677, 0.4557, 0.6989, 0.419, 0.7494, 0.0111, 0.263, 0.2415, 0.263, 0.2415, 0.347, 0.0111, 0.347, 0.3597, 0.6677, 0.4557, 0.6365, 0.4557, 0.6989, 0.0111, 0.347, 0.2415, 0.347, 0.2415, 0.4309, 0.0111, 0.4309, 0.3597, 0.6677, 0.419, 0.5861, 0.4557, 0.6365, 0.0111, 0.4309, 0.2415, 0.4309, 0.2415, 0.5149, 0.0111, 0.5149, 0.3597, 0.6677, 0.3597, 0.5668, 0.419, 0.5861, 0.0111, 0.5149, 0.2415, 0.5149, 0.2415, 0.5989, 0.0111, 0.5989, 0.3597, 0.6677, 0.3004, 0.5861, 0.3597, 0.5668, 0.0111, 0.5989, 0.2415, 0.5989, 0.2415, 0.6828, 0.0111, 0.6828, 0.3597, 0.6677, 0.2637, 0.6365, 0.3004, 0.5861, 0.0111, 0.6828, 0.2415, 0.6828, 0.2415, 0.7668, 0.0111, 0.7668, 0.3597, 0.6677, 0.2637, 0.6989, 0.2637, 0.6365, 0.0111, 0.7668, 0.2415, 0.7668, 0.2415, 0.8508, 0.0111, 0.8508, 0.01111, 0.8996, 0.01111, 0.8877, 0.2049, 0.8877, 0.2049, 0.8996, 0.01111, 0.9102, 0.01111, 0.8996, 0.2049, 0.8996, 0.2049, 0.9102, 0.01111, 0.8877, 0.01111, 0.8771, 0.2049, 0.8771, 0.2049, 0.8877, 0.2049, 0.8877, 0.2049, 0.8996, 0.01111, 0.8996, 0.01111, 0.8877, 0.2049, 0.8771, 0.2049, 0.8877, 0.01111, 0.8877, 0.01111, 0.8771, 0.2049, 0.8996, 0.2049, 0.9102, 0.01111, 0.9102, 0.01111, 0.8996, 0.01111, 0.8996, 0.01111, 0.8877, 0.2049, 0.8877, 0.2049, 0.8996, 0.01111, 0.9102, 0.01111, 0.8996, 0.2049, 0.8996, 0.2049, 0.9102, 0.01111, 0.8877, 0.01111, 0.8771, 0.2049, 0.8771, 0.2049, 0.8877, 0.01111, 0.8996, 0.01111, 0.8877, 0.2049, 0.8877, 0.2049, 0.8996, 0.01111, 0.9102, 0.01111, 0.8996, 0.2049, 0.8996, 0.2049, 0.9102, 0.01111, 0.8877, 0.01111, 0.8771, 0.2049, 0.8771, 0.2049, 0.8877, 0.2049, 0.8877, 0.2049, 0.8996, 0.01111, 0.8996, 0.01111, 0.8877, 0.2049, 0.8771, 0.2049, 0.8877, 0.01111, 0.8877, 0.01111, 0.8771, 0.2049, 0.8996, 0.2049, 0.9102, 0.01111, 0.9102, 0.01111, 0.8996, 0.2049, 0.8877, 0.2049, 0.8996, 0.01111, 0.8996, 0.01111, 0.8877, 0.2049, 0.8771, 0.2049, 0.8877, 0.01111, 0.8877, 0.01111, 0.8771, 0.2049, 0.8996, 0.2049, 0.9102, 0.01111, 0.9102, 0.01111, 0.8996, 0.9343, 0.7549, 0.9457, 0.7549, 0.9457, 0.9269, 0.9343, 0.9269, 0.923, 0.7549, 0.9343, 0.7549, 0.9343, 0.9269, 0.923, 0.9269, 0.9457, 0.7549, 0.957, 0.7549, 0.957, 0.9269, 0.9457, 0.9269, 0.9343, 0.7549, 0.9457, 0.7549, 0.9457, 0.9269, 0.9343, 0.9269, 0.923, 0.7549, 0.9343, 0.7549, 0.9343, 0.9269, 0.923, 0.9269, 0.9457, 0.7549, 0.957, 0.7549, 0.957, 0.9269, 0.9457, 0.9269, 0.9343, 0.7549, 0.9457, 0.7549, 0.9457, 0.9269, 0.9343, 0.9269, 0.923, 0.7549, 0.9343, 0.7549, 0.9343, 0.9269, 0.923, 0.9269, 0.9457, 0.7549, 0.957, 0.7549, 0.957, 0.9269, 0.9457, 0.9269, 0.9343, 0.7549, 0.9457, 0.7549, 0.9457, 0.9269, 0.9343, 0.9269, 0.923, 0.7549, 0.9343, 0.7549, 0.9343, 0.9269, 0.923, 0.9269, 0.9457, 0.7549, 0.957, 0.7549, 0.957, 0.9269, 0.9457, 0.9269, 0.9343, 0.7549, 0.9457, 0.7549, 0.9457, 0.9269, 0.9343, 0.9269, 0.923, 0.7549, 0.9343, 0.7549, 0.9343, 0.9269, 0.923, 0.9269, 0.9457, 0.7549, 0.957, 0.7549, 0.957, 0.9269, 0.9457, 0.9269, 0.9343, 0.7549, 0.9457, 0.7549, 0.9457, 0.9269, 0.9343, 0.9269, 0.923, 0.7549, 0.9343, 0.7549, 0.9343, 0.9269, 0.923, 0.9269, 0.9457, 0.7549, 0.957, 0.7549, 0.957, 0.9269, 0.9457, 0.9269, 0.8357, 0.7549, 0.8683, 0.7549, 0.8683, 0.7875, 0.8357, 0.7875, 0.8357, 0.7875, 0.8683, 0.7875, 0.8683, 0.82, 0.8357, 0.82, 0.8357, 0.82, 0.8683, 0.82, 0.8683, 0.8525, 0.8357, 0.8525, 0.8683, 0.82, 0.9008, 0.82, 0.9008, 0.8525, 0.8683, 0.8525, 0.8357, 0.8525, 0.8683, 0.8525, 0.8683, 0.8851, 0.8357, 0.8851, 0.8357, 0.7549, 0.8683, 0.7549, 0.8683, 0.7875, 0.8357, 0.7875, 0.8357, 0.7875, 0.8683, 0.7875, 0.8683, 0.82, 0.8357, 0.82, 0.8357, 0.82, 0.8683, 0.82, 0.8683, 0.8525, 0.8357, 0.8525, 0.8683, 0.82, 0.9008, 0.82, 0.9008, 0.8525, 0.8683, 0.8525, 0.8357, 0.8525, 0.8683, 0.8525, 0.8683, 0.8851, 0.8357, 0.8851, 0.8357, 0.7549, 0.8683, 0.7549, 0.8683, 0.7875, 0.8357, 0.7875, 0.8357, 0.7875, 0.8683, 0.7875, 0.8683, 0.82, 0.8357, 0.82, 0.8357, 0.82, 0.8683, 0.82, 0.8683, 0.8525, 0.8357, 0.8525, 0.8683, 0.82, 0.9008, 0.82, 0.9008, 0.8525, 0.8683, 0.8525, 0.8357, 0.8525, 0.8683, 0.8525, 0.8683, 0.8851, 0.8357, 0.8851, 0.8357, 0.7549, 0.8683, 0.7549, 0.8683, 0.7875, 0.8357, 0.7875, 0.8357, 0.7875, 0.8683, 0.7875, 0.8683, 0.82, 0.8357, 0.82, 0.8357, 0.82, 0.8683, 0.82, 0.8683, 0.8525, 0.8357, 0.8525, 0.8683, 0.82, 0.9008, 0.82, 0.9008, 0.8525, 0.8683, 0.8525, 0.8357, 0.8525, 0.8683, 0.8525, 0.8683, 0.8851, 0.8357, 0.8851, 0.8357, 0.7549, 0.8683, 0.7549, 0.8683, 0.7875, 0.8357, 0.7875, 0.8357, 0.7875, 0.8683, 0.7875, 0.8683, 0.82, 0.8357, 0.82, 0.8357, 0.82, 0.8683, 0.82, 0.8683, 0.8525, 0.8357, 0.8525, 0.8683, 0.82, 0.9008, 0.82, 0.9008, 0.8525, 0.8683, 0.8525, 0.8357, 0.8525, 0.8683, 0.8525, 0.8683, 0.8851, 0.8357, 0.8851, 0.6427, 0.7072, 0.6285, 0.3345, 0.6453, 0.3367, 0.6619, 0.7069, 0.6741, 0.7096, 0.662, 0.3296, 0.6781, 0.3353, 0.6839, 0.6782, 0.7123, 0.3259, 0.6947, 0.3338, 0.6938, 0.3278, 0.7098, 0.3214, 0.6196, 0.7111, 0.6008, 0.3291, 0.6162, 0.3334, 0.6329, 0.7071, 0.7098, 0.3214, 0.6938, 0.3278, 0.7325, 0.01116, 0.7553, 0.01259, 0.6285, 0.3345, 0.6162, 0.3334, 0.616, 0.3269, 0.6285, 0.3282, 0.6619, 0.7069, 0.6453, 0.3367, 0.662, 0.3296, 0.6741, 0.7096, 0.6947, 0.3338, 0.6781, 0.3353, 0.6782, 0.328, 0.6938, 0.3278, 0.6781, 0.3353, 0.662, 0.3296, 0.6619, 0.3239, 0.6782, 0.328, 0.6741, 0.7096, 0.6839, 0.6782, 0.6983, 0.6795, 0.7123, 0.7088, 0.6839, 0.6782, 0.6781, 0.3353, 0.6947, 0.3338, 0.6983, 0.6795, 0.6329, 0.7071, 0.6162, 0.3334, 0.6285, 0.3345, 0.6427, 0.7072, 0.662, 0.3296, 0.6453, 0.3367, 0.6459, 0.3292, 0.6619, 0.3239, 0.6453, 0.3367, 0.6285, 0.3345, 0.6285, 0.3282, 0.6459, 0.3292, 0.6162, 0.3334, 0.6008, 0.3291, 0.6011, 0.3232, 0.616, 0.3269, 0.616, 0.3269, 0.6011, 0.3232, 0.5442, 0.01569, 0.5774, 0.02535, 0.6782, 0.328, 0.6619, 0.3239, 0.671, 0.02186, 0.6967, 0.01772, 0.6285, 0.3282, 0.616, 0.3269, 0.5774, 0.02535, 0.6025, 0.02698, 0.6619, 0.3239, 0.6459, 0.3292, 0.6362, 0.02708, 0.671, 0.02186, 0.6459, 0.3292, 0.6285, 0.3282, 0.6025, 0.02698, 0.6362, 0.02708, 0.6938, 0.3278, 0.6782, 0.328, 0.6967, 0.01772, 0.7325, 0.01116, 0.6947, 0.3338, 0.7123, 0.3259, 0.7123, 0.7088, 0.6983, 0.6795, 0.771, 0.7311, 0.771, 0.6829, 0.8134, 0.6829, 0.8134, 0.7311, 0.8134, 0.7311, 0.8134, 0.6829, 0.8559, 0.6829, 0.8559, 0.7311, 0.8559, 0.7311, 0.8559, 0.6829, 0.8983, 0.6829, 0.8983, 0.7311, 0.8983, 0.7311, 0.8983, 0.6829, 0.9407, 0.6829, 0.9407, 0.7311, 0.8559, 0.6829, 0.8559, 0.6106, 0.8983, 0.6106, 0.8983, 0.6829, 0.771, 0.7311, 0.771, 0.6829, 0.8134, 0.6829, 0.8134, 0.7311, 0.8134, 0.7311, 0.8134, 0.6829, 0.8559, 0.6829, 0.8559, 0.7311, 0.8559, 0.7311, 0.8559, 0.6829, 0.8983, 0.6829, 0.8983, 0.7311, 0.8983, 0.7311, 0.8983, 0.6829, 0.9407, 0.6829, 0.9407, 0.7311, 0.8559, 0.6829, 0.8559, 0.6106, 0.8983, 0.6106, 0.8983, 0.6829, 0.771, 0.7311, 0.771, 0.6829, 0.8134, 0.6829, 0.8134, 0.7311, 0.8134, 0.7311, 0.8134, 0.6829, 0.8559, 0.6829, 0.8559, 0.7311, 0.8559, 0.7311, 0.8559, 0.6829, 0.8983, 0.6829, 0.8983, 0.7311, 0.8983, 0.7311, 0.8983, 0.6829, 0.9407, 0.6829, 0.9407, 0.7311, 0.8559, 0.6829, 0.8559, 0.6106, 0.8983, 0.6106, 0.8983, 0.6829, 0.771, 0.7311, 0.771, 0.6829, 0.8134, 0.6829, 0.8134, 0.7311, 0.8134, 0.7311, 0.8134, 0.6829, 0.8559, 0.6829, 0.8559, 0.7311, 0.8559, 0.7311, 0.8559, 0.6829, 0.8983, 0.6829, 0.8983, 0.7311, 0.8983, 0.7311, 0.8983, 0.6829, 0.9407, 0.6829, 0.9407, 0.7311, 0.8559, 0.6829, 0.8559, 0.6106, 0.8983, 0.6106, 0.8983, 0.6829, 0.771, 0.7311, 0.771, 0.6829, 0.8134, 0.6829, 0.8134, 0.7311, 0.8134, 0.7311, 0.8134, 0.6829, 0.8559, 0.6829, 0.8559, 0.7311, 0.8559, 0.7311, 0.8559, 0.6829, 0.8983, 0.6829, 0.8983, 0.7311, 0.8983, 0.7311, 0.8983, 0.6829, 0.9407, 0.6829, 0.9407, 0.7311, 0.8559, 0.6829, 0.8559, 0.6106, 0.8983, 0.6106, 0.8983, 0.6829, 0.771, 0.7311, 0.771, 0.6829, 0.8134, 0.6829, 0.8134, 0.7311, 0.8134, 0.7311, 0.8134, 0.6829, 0.8559, 0.6829, 0.8559, 0.7311, 0.8559, 0.7311, 0.8559, 0.6829, 0.8983, 0.6829, 0.8983, 0.7311, 0.8983, 0.7311, 0.8983, 0.6829, 0.9407, 0.6829, 0.9407, 0.7311, 0.8559, 0.6829, 0.8559, 0.6106, 0.8983, 0.6106, 0.8983, 0.6829, 0.8357, 0.7549, 0.8683, 0.7549, 0.8683, 0.7875, 0.8357, 0.7875, 0.8357, 0.7875, 0.8683, 0.7875, 0.8683, 0.82, 0.8357, 0.82, 0.8357, 0.82, 0.8683, 0.82, 0.8683, 0.8525, 0.8357, 0.8525, 0.8683, 0.82, 0.9008, 0.82, 0.9008, 0.8525, 0.8683, 0.8525, 0.8357, 0.8525, 0.8683, 0.8525, 0.8683, 0.8851, 0.8357, 0.8851, 0.862, 0.9419, 0.8439, 0.9104, 0.8802, 0.9104, 0.9637, 0.08881, 0.9848, 0.08881, 0.9848, 0.1265, 0.9637, 0.1265, 0.862, 0.9419, 0.8257, 0.9418, 0.8439, 0.9104, 0.9637, 0.1265, 0.9848, 0.1265, 0.9848, 0.1642, 0.9637, 0.1642, 0.862, 0.9419, 0.8439, 0.9733, 0.8257, 0.9418, 0.9637, 0.1642, 0.9848, 0.1642, 0.9848, 0.2018, 0.9637, 0.2018, 0.862, 0.9419, 0.8802, 0.9733, 0.8439, 0.9733, 0.9637, 0.2018, 0.9848, 0.2018, 0.9848, 0.2395, 0.9637, 0.2395, 0.862, 0.9419, 0.8984, 0.9419, 0.8802, 0.9733, 0.9637, 0.2395, 0.9848, 0.2395, 0.9848, 0.2772, 0.9637, 0.2772, 0.862, 0.9419, 0.8802, 0.9104, 0.8984, 0.9419, 0.9637, 0.2772, 0.9848, 0.2772, 0.9848, 0.3148, 0.9637, 0.3148, 0.948, 0.6617, 0.948, 0.4774, 0.9536, 0.4774, 0.9536, 0.6617, 0.9536, 0.6617, 0.9536, 0.4774, 0.9593, 0.4774, 0.9593, 0.6617, 0.9593, 0.6617, 0.9593, 0.4774, 0.9649, 0.4774, 0.9649, 0.6617, 0.9649, 0.6617, 0.9649, 0.4774, 0.9705, 0.4774, 0.9705, 0.6617, 0.5637, 0.2515, 0.5637, 0.5216, 0.5539, 0.5216, 0.5539, 0.2515, 0.5539, 0.2515, 0.5539, 0.5216, 0.5411, 0.5216, 0.5411, 0.2515, 0.5539, 0.2387, 0.5539, 0.2515, 0.5411, 0.2515, 0.5411, 0.2387, 0.5539, 0.5216, 0.5539, 0.5343, 0.5411, 0.5343, 0.5411, 0.5216, 0.2775, 0.9076, 0.2775, 0.7771, 0.2844, 0.7771, 0.2844, 0.9076, 0.2706, 0.9076, 0.2706, 0.7771, 0.2775, 0.7771, 0.2775, 0.9076, 0.2637, 0.9076, 0.2637, 0.7771, 0.2706, 0.7771, 0.2706, 0.9076, 0.2844, 0.9076, 0.2844, 0.7771, 0.2913, 0.7771, 0.2913, 0.9076, 0.5738, 0.655, 0.5738, 0.679, 0.5499, 0.679, 0.5499, 0.655, 0.5499, 0.655, 0.5499, 0.679, 0.5259, 0.679, 0.5259, 0.655, 0.5259, 0.655, 0.5259, 0.679, 0.5019, 0.679, 0.5019, 0.655, 0.5259, 0.679, 0.5259, 0.703, 0.5019, 0.703, 0.5019, 0.679, 0.5019, 0.655, 0.5019, 0.679, 0.4779, 0.679, 0.4779, 0.655, 0.2775, 0.9076, 0.2775, 0.7771, 0.2844, 0.7771, 0.2844, 0.9076, 0.2706, 0.9076, 0.2706, 0.7771, 0.2775, 0.7771, 0.2775, 0.9076, 0.2637, 0.9076, 0.2637, 0.7771, 0.2706, 0.7771, 0.2706, 0.9076, 0.2844, 0.9076, 0.2844, 0.7771, 0.2913, 0.7771, 0.2913, 0.9076, 0.5738, 0.655, 0.5738, 0.679, 0.5499, 0.679, 0.5499, 0.655, 0.5499, 0.655, 0.5499, 0.679, 0.5259, 0.679, 0.5259, 0.655, 0.5259, 0.655, 0.5259, 0.679, 0.5019, 0.679, 0.5019, 0.655, 0.5259, 0.679, 0.5259, 0.703, 0.5019, 0.703, 0.5019, 0.679, 0.5019, 0.655, 0.5019, 0.679, 0.4779, 0.679, 0.4779, 0.655, 0.2775, 0.9076, 0.2775, 0.7771, 0.2844, 0.7771, 0.2844, 0.9076, 0.2706, 0.9076, 0.2706, 0.7771, 0.2775, 0.7771, 0.2775, 0.9076, 0.2637, 0.9076, 0.2637, 0.7771, 0.2706, 0.7771, 0.2706, 0.9076, 0.2844, 0.9076, 0.2844, 0.7771, 0.2913, 0.7771, 0.2913, 0.9076, 0.5738, 0.655, 0.5738, 0.679, 0.5499, 0.679, 0.5499, 0.655, 0.5499, 0.655, 0.5499, 0.679, 0.5259, 0.679, 0.5259, 0.655, 0.5259, 0.655, 0.5259, 0.679, 0.5019, 0.679, 0.5019, 0.655, 0.5259, 0.679, 0.5259, 0.703, 0.5019, 0.703, 0.5019, 0.679, 0.5019, 0.655, 0.5019, 0.679, 0.4779, 0.679, 0.4779, 0.655, 0.7734, 0.913, 0.7734, 0.7549, 0.7812, 0.7549, 0.7812, 0.913, 0.7812, 0.913, 0.7812, 0.7549, 0.7899, 0.7549, 0.7899, 0.913, 0.7899, 0.913, 0.7899, 0.7549, 0.8017, 0.7549, 0.8017, 0.913, 0.8017, 0.913, 0.8017, 0.7549, 0.8135, 0.7549, 0.8135, 0.913, 0.7899, 0.9248, 0.7899, 0.913, 0.8017, 0.913, 0.8017, 0.9248, 0.9276, 0.1566, 0.9351, 0.01515, 0.9383, 0.01748, 0.9302, 0.1586, 0.9302, 0.1586, 0.9383, 0.01748, 0.9414, 0.0198, 0.9334, 0.1597, 0.9334, 0.1597, 0.9414, 0.0198, 0.9445, 0.02213, 0.9365, 0.1607, 0.9242, 0.1567, 0.932, 0.01287, 0.9351, 0.01515, 0.9276, 0.1566, 0.9291, 0.1592, 0.9267, 0.1612, 0.9244, 0.1582, 0.9273, 0.1576, 0.9244, 0.1582, 0.9242, 0.1567, 0.9276, 0.1566, 0.9273, 0.1576, 0.9319, 0.237, 0.934, 0.2369, 0.9322, 0.3132, 0.9298, 0.3127, 0.9273, 0.1576, 0.9276, 0.1566, 0.9302, 0.1586, 0.9291, 0.1592, 0.9322, 0.3132, 0.9324, 0.3141, 0.9296, 0.3137, 0.9298, 0.3127, 0.9341, 0.3118, 0.9353, 0.3126, 0.9324, 0.3141, 0.9322, 0.3132, 0.9363, 0.2368, 0.9378, 0.2368, 0.9353, 0.3126, 0.9341, 0.3118, 0.934, 0.2369, 0.9363, 0.2368, 0.9341, 0.3118, 0.9322, 0.3132, 0.117, 0.9836, 0.117, 0.9854, 0.0111, 0.9845, 0.0111, 0.9826, 0.9353, 0.3126, 0.9383, 0.3122, 0.9417, 0.4531, 0.9387, 0.4541, 0.9296, 0.3137, 0.9324, 0.3141, 0.9357, 0.4551, 0.9328, 0.456, 0.9324, 0.3141, 0.9353, 0.3126, 0.9387, 0.4541, 0.9357, 0.4551, 0.9383, 0.3122, 0.9412, 0.3117, 0.9446, 0.4522, 0.9417, 0.4531, 0.223, 0.9826, 0.223, 0.9845, 0.117, 0.9854, 0.117, 0.9836, 0.9267, 0.1612, 0.9291, 0.1592, 0.9363, 0.2368, 0.934, 0.2369, 0.9291, 0.1592, 0.9302, 0.1586, 0.9378, 0.2368, 0.9363, 0.2368, 0.9244, 0.1582, 0.9267, 0.1612, 0.934, 0.2369, 0.9319, 0.237, 0.7345, 0.3468, 0.7345, 0.344, 0.7399, 0.344, 0.7399, 0.3468, 0.7399, 0.3468, 0.7399, 0.344, 0.7454, 0.344, 0.7454, 0.3468, 0.7454, 0.3468, 0.7454, 0.344, 0.7508, 0.344, 0.7508, 0.3468, 0.7454, 0.4818, 0.7454, 0.4764, 0.7508, 0.4764, 0.7508, 0.4818, 0.7454, 0.344, 0.7454, 0.3386, 0.7508, 0.3386, 0.7508, 0.344, 0.7454, 0.4764, 0.7454, 0.3468, 0.7508, 0.3468, 0.7508, 0.4764, 0.7399, 0.4764, 0.7399, 0.3468, 0.7454, 0.3468, 0.7454, 0.4764, 0.7345, 0.4764, 0.7345, 0.3468, 0.7399, 0.3468, 0.7399, 0.4764, 0.3135, 0.7883, 0.3385, 0.7883, 0.3385, 0.8133, 0.3135, 0.8133, 0.3135, 0.8133, 0.3385, 0.8133, 0.3385, 0.8383, 0.3135, 0.8383, 0.3135, 0.8383, 0.3385, 0.8383, 0.3385, 0.8633, 0.3135, 0.8633, 0.3135, 0.8633, 0.3385, 0.8633, 0.3385, 0.8883, 0.3135, 0.8883, 0.3385, 0.8383, 0.3635, 0.8383, 0.3635, 0.8633, 0.3385, 0.8633, 0.3135, 0.7883, 0.3385, 0.7883, 0.3385, 0.8133, 0.3135, 0.8133, 0.3135, 0.8133, 0.3385, 0.8133, 0.3385, 0.8383, 0.3135, 0.8383, 0.3135, 0.8383, 0.3385, 0.8383, 0.3385, 0.8633, 0.3135, 0.8633, 0.3135, 0.8633, 0.3385, 0.8633, 0.3385, 0.8883, 0.3135, 0.8883, 0.3385, 0.8383, 0.3635, 0.8383, 0.3635, 0.8633, 0.3385, 0.8633, 0.7512, 0.9094, 0.7502, 0.7738, 0.6975, 0.7333, 0.6989, 0.9083, 0.7489, 0.7408, 0.6975, 0.7333, 0.7502, 0.7738, 0.6049, 0.9083, 0.6049, 0.7328, 0.5549, 0.7363, 0.5549, 0.9118, 0.5549, 0.7363, 0.5078, 0.7336, 0.5078, 0.9092, 0.5549, 0.9118, 0.6049, 0.9083, 0.6538, 0.9119, 0.6526, 0.7363, 0.6049, 0.7328, 0.6989, 0.9083, 0.6975, 0.7333, 0.6526, 0.7363, 0.6538, 0.9119, 0.6495, 0.9413, 0.6824, 0.9533, 0.6857, 0.9455, 0.6491, 0.9349, 0.5646, 0.6318, 0.5852, 0.6175, 0.5853, 0.5673, 0.5649, 0.5675, 0.5853, 0.6309, 0.5852, 0.6175, 0.5646, 0.6318, 0.5132, 0.6306, 0.5314, 0.6312, 0.5316, 0.5668, 0.5133, 0.5662, 0.5132, 0.6306, 0.5133, 0.5662, 0.4966, 0.5671, 0.4964, 0.6312, 0.5486, 0.6306, 0.549, 0.5663, 0.5316, 0.5668, 0.5314, 0.6312, 0.5486, 0.6306, 0.5646, 0.6318, 0.5649, 0.5675, 0.549, 0.5663, 0.7681, 0.2796, 0.7632, 0.3115, 0.7715, 0.3133, 0.7763, 0.2792, 0.4138, 0.8699, 0.4053, 0.8701, 0.4122, 0.8937, 0.4203, 0.8912, 0.5885, 0.9372, 0.5885, 0.9328, 0.556, 0.9409, 0.557, 0.9493, 0.7754, 0.2159, 0.7799, 0.2157, 0.7716, 0.1846, 0.7631, 0.1852, 0.6495, 0.9413, 0.6491, 0.9349, 0.6198, 0.9375, 0.6196, 0.9459, 0.7754, 0.2159, 0.765, 0.248, 0.7735, 0.2486, 0.7799, 0.2157, 0.7681, 0.2796, 0.7763, 0.2792, 0.7735, 0.2486, 0.765, 0.248, 0.5252, 0.948, 0.5252, 0.9415, 0.4915, 0.9462, 0.4937, 0.9544, 0.5252, 0.948, 0.557, 0.9493, 0.556, 0.9409, 0.5252, 0.9415, 0.7678, 0.1551, 0.7631, 0.1852, 0.7716, 0.1846, 0.776, 0.1558, 0.5885, 0.9372, 0.6196, 0.9459, 0.6198, 0.9375, 0.5885, 0.9328, 0.7678, 0.1551, 0.776, 0.1558, 0.7714, 0.1186, 0.7631, 0.1202, 0.4138, 0.8699, 0.4221, 0.7789, 0.4137, 0.7782, 0.4053, 0.8701, 0.9889, 0.6883, 0.9792, 0.6883, 0.9792, 0.8238, 0.9889, 0.8238, 0.5078, 0.9092, 0.5078, 0.7336, 0.46, 0.7346, 0.46, 0.9102, 0.4779, 0.6312, 0.4964, 0.6312, 0.4966, 0.5671, 0.4779, 0.5668, 0.646, 0.977, 0.6553, 0.977, 0.6553, 0.9871, 0.646, 0.9871, 0.5189, 0.977, 0.646, 0.977, 0.646, 0.9871, 0.5189, 0.9871, 0.5037, 0.977, 0.5189, 0.977, 0.5189, 0.9871, 0.5037, 0.9871, 0.7345, 0.6347, 0.7345, 0.5291, 0.7705, 0.5291, 0.7705, 0.6347, 0.7705, 0.6347, 0.7705, 0.5291, 0.8064, 0.5291, 0.8064, 0.6347, 0.7345, 0.6531, 0.7345, 0.6347, 0.7705, 0.6347, 0.7705, 0.6531, 0.7345, 0.5291, 0.7345, 0.5107, 0.7705, 0.5107, 0.7705, 0.5291, 0.9091, 0.5881, 0.8353, 0.5881, 0.8353, 0.548, 0.9091, 0.548, 0.9091, 0.548, 0.8353, 0.548, 0.8353, 0.5078, 0.9091, 0.5078, 0.9091, 0.5078, 0.8353, 0.5078, 0.8353, 0.4676, 0.9091, 0.4676, 0.9091, 0.4676, 0.8353, 0.4676, 0.8353, 0.4274, 0.9091, 0.4274, 0.8353, 0.5078, 0.821, 0.5078, 0.821, 0.4676, 0.8353, 0.4676, 0.9091, 0.5881, 0.8353, 0.5881, 0.8353, 0.548, 0.9091, 0.548, 0.9091, 0.548, 0.8353, 0.548, 0.8353, 0.5078, 0.9091, 0.5078, 0.9091, 0.5078, 0.8353, 0.5078, 0.8353, 0.4676, 0.9091, 0.4676, 0.9091, 0.4676, 0.8353, 0.4676, 0.8353, 0.4274, 0.9091, 0.4274, 0.8353, 0.5078, 0.821, 0.5078, 0.821, 0.4676, 0.8353, 0.4676, 0.9091, 0.5881, 0.8353, 0.5881, 0.8353, 0.548, 0.9091, 0.548, 0.9091, 0.548, 0.8353, 0.548, 0.8353, 0.5078, 0.9091, 0.5078, 0.9091, 0.5078, 0.8353, 0.5078, 0.8353, 0.4676, 0.9091, 0.4676, 0.9091, 0.4676, 0.8353, 0.4676, 0.8353, 0.4274, 0.9091, 0.4274, 0.8353, 0.5078, 0.821, 0.5078, 0.821, 0.4676, 0.8353, 0.4676, 0.9091, 0.5881, 0.8353, 0.5881, 0.8353, 0.548, 0.9091, 0.548, 0.9091, 0.548, 0.8353, 0.548, 0.8353, 0.5078, 0.9091, 0.5078, 0.9091, 0.5078, 0.8353, 0.5078, 0.8353, 0.4676, 0.9091, 0.4676, 0.9091, 0.4676, 0.8353, 0.4676, 0.8353, 0.4274, 0.9091, 0.4274, 0.8353, 0.5078, 0.821, 0.5078, 0.821, 0.4676, 0.8353, 0.4676, 0.9091, 0.5881, 0.8353, 0.5881, 0.8353, 0.548, 0.9091, 0.548, 0.9091, 0.548, 0.8353, 0.548, 0.8353, 0.5078, 0.9091, 0.5078, 0.9091, 0.5078, 0.8353, 0.5078, 0.8353, 0.4676, 0.9091, 0.4676, 0.9091, 0.4676, 0.8353, 0.4676, 0.8353, 0.4274, 0.9091, 0.4274, 0.8353, 0.5078, 0.821, 0.5078, 0.821, 0.4676, 0.8353, 0.4676, 0.9091, 0.5881, 0.8353, 0.5881, 0.8353, 0.548, 0.9091, 0.548, 0.9091, 0.548, 0.8353, 0.548, 0.8353, 0.5078, 0.9091, 0.5078, 0.9091, 0.5078, 0.8353, 0.5078, 0.8353, 0.4676, 0.9091, 0.4676, 0.9091, 0.4676, 0.8353, 0.4676, 0.8353, 0.4274, 0.9091, 0.4274, 0.8353, 0.5078, 0.821, 0.5078, 0.821, 0.4676, 0.8353, 0.4676, 0.5189, 0.01111, 0.5189, 0.2663, 0.2637, 0.2663, 0.2637, 0.01111, 0.5189, 0.2887, 0.5189, 0.5438, 0.2637, 0.5438, 0.2637, 0.2887, 0.8079, 0.4457, 0.7905, 0.4402, 0.8081, 0.3558, 0.8218, 0.3648, 0.8218, 0.3648, 0.8081, 0.3558, 0.8146, 0.2739, 0.8317, 0.28, 0.8317, 0.28, 0.8146, 0.2739, 0.8149, 0.1907, 0.835, 0.1929, 0.835, 0.1929, 0.8149, 0.1907, 0.8086, 0.1044, 0.8313, 0.1033, 0.8313, 0.1033, 0.8086, 0.1044, 0.7913, 0.01499, 0.8204, 0.01211, 0.8079, 0.4457, 0.7905, 0.4402, 0.8081, 0.3558, 0.8218, 0.3648, 0.8218, 0.3648, 0.8081, 0.3558, 0.8146, 0.2739, 0.8317, 0.28, 0.8317, 0.28, 0.8146, 0.2739, 0.8149, 0.1907, 0.835, 0.1929, 0.835, 0.1929, 0.8149, 0.1907, 0.8086, 0.1044, 0.8313, 0.1033, 0.8313, 0.1033, 0.8086, 0.1044, 0.7913, 0.01499, 0.8204, 0.01211, 0.7953, 0.3516, 0.8027, 0.2723, 0.8146, 0.2739, 0.8081, 0.3558, 0.8027, 0.2723, 0.8023, 0.1923, 0.8149, 0.1907, 0.8146, 0.2739, 0.8023, 0.1923, 0.7951, 0.1087, 0.8086, 0.1044, 0.8149, 0.1907, 0.7951, 0.1087, 0.7771, 0.02307, 0.7913, 0.01499, 0.8086, 0.1044, 0.7772, 0.4323, 0.7953, 0.3516, 0.8081, 0.3558, 0.7905, 0.4402, 0.7953, 0.3516, 0.8026, 0.2723, 0.8146, 0.2739, 0.8081, 0.3558, 0.8026, 0.2723, 0.8023, 0.1923, 0.8149, 0.1907, 0.8146, 0.2739, 0.8023, 0.1923, 0.7951, 0.1087, 0.8086, 0.1044, 0.8149, 0.1907, 0.7951, 0.1087, 0.7771, 0.02307, 0.7913, 0.01499, 0.8086, 0.1044, 0.7772, 0.4323, 0.7953, 0.3516, 0.8081, 0.3558, 0.7905, 0.4402, 0.8079, 0.4457, 0.7905, 0.4402, 0.8081, 0.3558, 0.8218, 0.3648, 0.8218, 0.3648, 0.8081, 0.3558, 0.8146, 0.2739, 0.8317, 0.28, 0.8317, 0.28, 0.8146, 0.2739, 0.8149, 0.1907, 0.835, 0.1929, 0.835, 0.1929, 0.8149, 0.1907, 0.8086, 0.1044, 0.8313, 0.1033, 0.8313, 0.1033, 0.8086, 0.1044, 0.7913, 0.01499, 0.8204, 0.01211, 0.8079, 0.4457, 0.7905, 0.4402, 0.8081, 0.3558, 0.8218, 0.3648, 0.8218, 0.3648, 0.8081, 0.3558, 0.8146, 0.2739, 0.8317, 0.28, 0.8317, 0.28, 0.8146, 0.2739, 0.8149, 0.1907, 0.835, 0.1929, 0.835, 0.1929, 0.8149, 0.1907, 0.8086, 0.1044, 0.8313, 0.1033, 0.8313, 0.1033, 0.8086, 0.1044, 0.7913, 0.01499, 0.8204, 0.01211, 0.7953, 0.3516, 0.8027, 0.2723, 0.8146, 0.2739, 0.8081, 0.3558, 0.8027, 0.2723, 0.8023, 0.1923, 0.8149, 0.1907, 0.8146, 0.2739, 0.8023, 0.1923, 0.7951, 0.1087, 0.8086, 0.1044, 0.8149, 0.1907, 0.7951, 0.1087, 0.7771, 0.02307, 0.7913, 0.01499, 0.8086, 0.1044, 0.7772, 0.4323, 0.7953, 0.3516, 0.8081, 0.3558, 0.7905, 0.4402, 0.7953, 0.3516, 0.8026, 0.2723, 0.8146, 0.2739, 0.8081, 0.3558, 0.8026, 0.2723, 0.8023, 0.1923, 0.8149, 0.1907, 0.8146, 0.2739, 0.8023, 0.1923, 0.7951, 0.1087, 0.8086, 0.1044, 0.8149, 0.1907, 0.7951, 0.1087, 0.7771, 0.02307, 0.7913, 0.01499, 0.8086, 0.1044, 0.7772, 0.4323, 0.7953, 0.3516, 0.8081, 0.3558, 0.7905, 0.4402])
me_3184_drumstand.materials.append(None)
me_3184_drumstand.use_remesh_fix_poles = True
me_3184_drumstand.use_remesh_preserve_attributes = False
me_3184_drumstand.use_mirror_vertex_groups = False
me_3184_drumstand.update()
me_3184_drumstand.normals_split_custom_set([tuple(v) for v in zip(*[iter([-7.982e-09, 0.0, 1.0, 0.473, -0.3436, 0.8113, 0.5846, -1.441e-07, 0.8113, 1.0, -1.197e-07, 0.0, 0.5846, -1.441e-07, 0.8113, 0.473, -0.3436, 0.8113, 0.809, -0.5878, 0.0, -7.982e-09, 0.0, 1.0, 0.1807, -0.556, 0.8113, 0.473, -0.3436, 0.8113, 0.809, -0.5878, 0.0, 0.473, -0.3436, 0.8113, 0.1807, -0.556, 0.8113, 0.309, -0.9511, 0.0, -7.982e-09, 0.0, 1.0, -0.1806, -0.556, 0.8113, 0.1807, -0.556, 0.8113, 0.309, -0.9511, 0.0, 0.1807, -0.556, 0.8113, -0.1806, -0.556, 0.8113, -0.309, -0.9511, 0.0, -7.982e-09, 0.0, 1.0, -0.4729, -0.3436, 0.8113, -0.1806, -0.556, 0.8113, -0.309, -0.9511, 0.0, -0.1806, -0.556, 0.8113, -0.4729, -0.3436, 0.8113, -0.809, -0.5878, 0.0, -7.982e-09, 0.0, 1.0, -0.5846, -2.406e-05, 0.8113, -0.4729, -0.3436, 0.8113, -0.809, -0.5878, 0.0, -0.4729, -0.3436, 0.8113, -0.5846, -2.406e-05, 0.8113, -1.0, 1.496e-07, 0.0, -7.982e-09, 0.0, 1.0, -0.473, 0.3436, 0.8113, -0.5846, -2.406e-05, 0.8113, -1.0, 1.496e-07, 0.0, -0.5846, -2.406e-05, 0.8113, -0.473, 0.3436, 0.8113, -0.809, 0.5878, 0.0, -7.982e-09, 0.0, 1.0, -0.1807, 0.556, 0.8113, -0.473, 0.3436, 0.8113, -0.809, 0.5878, 0.0, -0.473, 0.3436, 0.8113, -0.1807, 0.556, 0.8113, -0.309, 0.9511, 0.0, -7.982e-09, 0.0, 1.0, 0.1806, 0.556, 0.8113, -0.1807, 0.556, 0.8113, -0.309, 0.9511, 0.0, -0.1807, 0.556, 0.8113, 0.1806, 0.556, 0.8113, 0.309, 0.9511, 0.0, -7.982e-09, 0.0, 1.0, 0.4729, 0.3436, 0.8113, 0.1806, 0.556, 0.8113, 0.309, 0.9511, 0.0, 0.1806, 0.556, 0.8113, 0.4729, 0.3436, 0.8113, 0.809, 0.5878, 0.0, -7.982e-09, 0.0, 1.0, 0.5846, -1.441e-07, 0.8113, 0.4729, 0.3436, 0.8113, 0.809, 0.5878, 0.0, 0.4729, 0.3436, 0.8113, 0.5846, -1.441e-07, 0.8113, 1.0, -1.197e-07, 0.0, 1.0, 1.02e-06, 1.865e-07, 6.44e-07, -1.0, 1.414e-07, 2.147e-06, -1.0, 1.414e-07, 1.0, 9.123e-07, 1.865e-07, 0.7071, 0.7071, 1.276e-07, 1.0, 1.02e-06, 1.865e-07, 1.0, 9.123e-07, 1.865e-07, 0.7071, 0.7071, 1.276e-07, 6.44e-07, -1.0, 1.414e-07, -0.7071, -0.7071, 6.379e-08, -0.7071, -0.7071, 6.379e-08, 2.147e-06, -1.0, 1.414e-07, 1.342e-06, -1.0, -6.587e-09, -1.0, -1.127e-06, 1.062e-07, -1.0, -2.576e-06, 1.062e-07, -3.22e-07, -1.0, -6.587e-09, 0.7071, -0.7071, -6.379e-08, 1.342e-06, -1.0, -6.587e-09, -3.22e-07, -1.0, -6.587e-09, 0.7071, -0.7071, -6.379e-08, -1.0, -1.127e-06, 1.062e-07, -0.7071, 0.7071, 9.568e-08, -0.7071, 0.7071, 9.568e-08, -1.0, -2.576e-06, 1.062e-07, -1.181e-06, 1.0, -1.034e-07, 1.0, 6.976e-07, 3.928e-07, 1.0, -1.02e-06, 3.928e-07, -9.123e-07, 1.0, -1.034e-07, -0.7071, 0.7071, -2.552e-07, -1.181e-06, 1.0, -1.034e-07, -9.123e-07, 1.0, -1.034e-07, -0.7071, 0.7071, -2.552e-07, 1.0, 6.976e-07, 3.928e-07, 0.7071, -0.7071, 4.465e-07, 0.7071, -0.7071, 4.465e-07, 1.0, -1.02e-06, 3.928e-07, -1.0, 2.147e-07, -2.585e-08, -1.61e-07, 1.0, 1.095e-07, 1.127e-06, 1.0, 1.095e-07, -1.0, 5.366e-08, -2.585e-08, -0.7071, -0.7071, -6.379e-08, -1.0, 2.147e-07, -2.585e-08, -1.0, 5.366e-08, -2.585e-08, -0.7071, -0.7071, -6.379e-08, -1.61e-07, 1.0, 1.095e-07, 0.7071, 0.7071, 1.276e-07, 0.7071, 0.7071, 1.276e-07, 1.127e-06, 1.0, 1.095e-07, -0.7071, -0.7071, -3.524e-08, -0.7071, 0.7071, 7.189e-08, -0.7071, 0.7071, 7.189e-08, -0.7071, -0.7071, -3.524e-08, 0.0, -1.0, -4.983e-08, -0.7071, -0.7071, -3.524e-08, -0.7071, -0.7071, -3.524e-08, 0.0, -1.0, -4.983e-08, -0.7071, 0.7071, 7.189e-08, -7.485e-08, 1.0, 1.017e-07, -7.485e-08, 1.0, 1.017e-07, -0.7071, 0.7071, 7.189e-08, 0.7071, 0.7071, 7.178e-08, 0.7071, -0.7071, 1.789e-07, 0.7071, -0.7071, 1.789e-07, 0.7071, 0.7071, 7.178e-08, -7.485e-08, 1.0, -1.017e-07, 0.7071, 0.7071, 7.178e-08, 0.7071, 0.7071, 7.178e-08, -7.485e-08, 1.0, -1.017e-07, 0.7071, -0.7071, 1.789e-07, 1.497e-07, -1.0, 4.984e-08, 1.497e-07, -1.0, 4.984e-08, 0.7071, -0.7071, 1.789e-07, 0.0009923, 1.0, 2.57e-08, 1.0, -0.000996, 3.274e-09, 1.0, -0.0009947, 3.274e-09, 0.0009938, 1.0, 2.569e-08, -0.7064, 0.7078, 6.341e-08, 0.0009923, 1.0, 2.57e-08, 0.0009938, 1.0, 2.569e-08, -0.7064, 0.7078, 6.341e-08, 1.0, -0.000996, 3.274e-09, 0.7064, -0.7078, 3.171e-08, 0.7064, -0.7078, 3.171e-08, 1.0, -0.0009947, 3.274e-09, 1.0, -0.000993, -5.744e-08, -0.0009926, -1.0, 4.345e-08, -0.0009925, -1.0, 4.345e-08, 1.0, -0.0009913, -5.744e-08, 0.7078, 0.7064, 0.0, 1.0, -0.000993, -5.744e-08, 1.0, -0.0009913, -5.744e-08, 0.7078, 0.7064, 0.0, -0.0009926, -1.0, 4.345e-08, -0.7078, -0.7064, 1.427e-07, -0.7078, -0.7064, 1.427e-07, -0.0009925, -1.0, 4.345e-08, -1.0, 0.0009928, 5.278e-08, 0.0009945, 1.0, 3.036e-08, 0.0009945, 1.0, 3.036e-08, -1.0, 0.0009943, 5.278e-08, -0.7078, -0.7064, 4.756e-08, -1.0, 0.0009928, 5.278e-08, -1.0, 0.0009943, 5.278e-08, -0.7078, -0.7064, 4.756e-08, 0.0009945, 1.0, 3.036e-08, 0.7078, 0.7064, 1.585e-08, 0.7078, 0.7064, 1.585e-08, 0.0009945, 1.0, 3.036e-08, -0.0009942, -1.0, -1.915e-08, -1.0, 0.000995, 3.691e-08, -1.0, 0.0009949, 3.691e-08, -0.0009955, -1.0, -1.915e-08, 0.7064, -0.7078, 0.0, -0.0009942, -1.0, -1.915e-08, -0.0009955, -1.0, -1.915e-08, 0.7064, -0.7078, 0.0, -1.0, 0.000995, 3.691e-08, -0.7064, 0.7078, 7.927e-08, -0.7064, 0.7078, 7.927e-08, -1.0, 0.0009949, 3.691e-08, 0.7064, -0.7078, 4.024e-09, -0.7078, -0.7064, 7.658e-08, -0.7078, -0.7064, 7.658e-08, 0.7064, -0.7078, 4.024e-09, 1.0, -0.0009954, -1.026e-07, 0.7064, -0.7078, 4.024e-09, 0.7064, -0.7078, 4.024e-09, 1.0, -0.0009954, -1.026e-07, -0.7078, -0.7064, 7.658e-08, -1.0, 0.000993, 0.0, -1.0, 0.000993, 0.0, -0.7078, -0.7064, 7.658e-08, -0.7064, 0.7078, 0.0, 0.7078, 0.7064, 1.454e-07, 0.7078, 0.7064, 1.454e-07, -0.7064, 0.7078, 0.0, -1.0, 0.0009976, 0.0, -0.7064, 0.7078, 0.0, -0.7064, 0.7078, 0.0, -1.0, 0.0009976, 0.0, 0.7078, 0.7064, 1.454e-07, 1.0, -0.000993, 2.056e-07, 1.0, -0.000993, 2.056e-07, 0.7078, 0.7064, 1.454e-07, -0.9964, 5.568e-07, 0.08424, -0.7935, -9.863e-07, 0.6086, -5.343e-07, 0.7935, 0.6086, -5.568e-08, 0.9964, 0.08424, -5.568e-08, 0.9964, 0.08424, -5.343e-07, 0.7935, 0.6086, 0.7935, -1.644e-06, 0.6086, 0.9964, 1.503e-06, 0.08423, 0.9964, 1.503e-06, 0.08423, 0.7935, -1.644e-06, 0.6086, 3.288e-07, -0.7935, 0.6086, -7.795e-07, -0.9964, 0.08423, 0.7935, -1.644e-06, 0.6086, -5.343e-07, 0.7935, 0.6086, -0.7935, -9.863e-07, 0.6086, 3.288e-07, -0.7935, 0.6086, -7.795e-07, -0.9964, 0.08423, 3.288e-07, -0.7935, 0.6086, -0.7935, -9.863e-07, 0.6086, -0.9964, 5.568e-07, 0.08424, -0.9964, -6.681e-07, 0.08423, -0.7935, 2.055e-07, 0.6086, -9.041e-07, 0.7935, 0.6086, -4.454e-07, 0.9964, 0.08423, -4.454e-07, 0.9964, 0.08423, -9.041e-07, 0.7935, 0.6086, 0.7935, 4.11e-07, 0.6086, 0.9964, 5.011e-07, 0.08424, 0.9964, 5.011e-07, 0.08424, 0.7935, 4.11e-07, 0.6086, -2.055e-07, -0.7935, 0.6086, 4.454e-07, -0.9964, 0.08424, 0.7935, 4.11e-07, 0.6086, -9.041e-07, 0.7935, 0.6086, -0.7935, 2.055e-07, 0.6086, -2.055e-07, -0.7935, 0.6086, 4.454e-07, -0.9964, 0.08424, -2.055e-07, -0.7935, 0.6086, -0.7935, 2.055e-07, 0.6086, -0.9964, -6.681e-07, 0.08423, -0.9964, -7.238e-07, 0.08424, -0.7935, -1.056e-06, 0.6086, 9.042e-07, 0.7935, 0.6086, -4.454e-07, 0.9964, 0.08424, -4.454e-07, 0.9964, 0.08424, 9.042e-07, 0.7935, 0.6086, 0.7935, -1.233e-07, 0.6086, 0.9964, -1.225e-06, 0.08424, 0.9964, -1.225e-06, 0.08424, 0.7935, -1.233e-07, 0.6086, 3.288e-07, -0.7935, 0.6086, 6.125e-07, -0.9964, 0.08424, 0.7935, -1.233e-07, 0.6086, 9.042e-07, 0.7935, 0.6086, -0.7935, -1.056e-06, 0.6086, 3.288e-07, -0.7935, 0.6086, 6.125e-07, -0.9964, 0.08424, 3.288e-07, -0.7935, 0.6086, -0.7935, -1.056e-06, 0.6086, -0.9964, -7.238e-07, 0.08424, -0.9964, -5.011e-07, 0.08424, -0.7935, -1.151e-06, 0.6086, -3.288e-07, 0.7935, 0.6086, -1.002e-06, 0.9964, 0.08424, -1.002e-06, 0.9964, 0.08424, -3.288e-07, 0.7935, 0.6086, 0.7935, 1.11e-06, 0.6086, 0.9964, -2.784e-07, 0.08424, 0.9964, -2.784e-07, 0.08424, 0.7935, 1.11e-06, 0.6086, 1.233e-07, -0.7935, 0.6086, 1.336e-06, -0.9964, 0.08424, 0.7935, 1.11e-06, 0.6086, -3.288e-07, 0.7935, 0.6086, -0.7935, -1.151e-06, 0.6086, 1.233e-07, -0.7935, 0.6086, 1.336e-06, -0.9964, 0.08424, 1.233e-07, -0.7935, 0.6086, -0.7935, -1.151e-06, 0.6086, -0.9964, -5.011e-07, 0.08424, -0.9964, -1.281e-06, 0.08423, -0.7935, -4.11e-08, 0.6086, 1.644e-07, 0.7935, 0.6086, 1.281e-06, 0.9964, 0.08424, 1.281e-06, 0.9964, 0.08424, 1.644e-07, 0.7935, 0.6086, 0.7935, 2.466e-07, 0.6086, 0.9964, -1.002e-06, 0.08424, 0.9964, -1.002e-06, 0.08424, 0.7935, 2.466e-07, 0.6086, 4.521e-07, -0.7935, 0.6086, 1.67e-06, -0.9964, 0.08424, 0.7935, 2.466e-07, 0.6086, 1.644e-07, 0.7935, 0.6086, -0.7935, -4.11e-08, 0.6086, 4.521e-07, -0.7935, 0.6086, 1.67e-06, -0.9964, 0.08424, 4.521e-07, -0.7935, 0.6086, -0.7935, -4.11e-08, 0.6086, -0.9964, -1.281e-06, 0.08423, -0.2659, 0.9639, -0.01559, -0.1915, 0.8232, 0.5346, 0.7169, 0.5624, 0.4121, 0.8148, 0.5695, -0.108, 0.789, -0.4199, -0.4485, 0.9111, -0.026, 0.4114, 0.7834, -0.5137, 0.3499, 0.6808, -0.6565, -0.3248, -0.7572, -0.3702, 0.5381, -0.2495, -0.859, 0.4471, 0.2164, 0.08087, 0.9729, 0.5424, -0.06402, 0.8377, -0.7414, -0.6121, -0.275, -0.7572, -0.3702, 0.5381, -0.7781, 0.2461, 0.5779, -0.9487, 0.3065, 0.07768, 0.5424, -0.06402, 0.8377, 0.2164, 0.08087, 0.9729, 0.3208, 0.947, -0.01519, 0.9005, 0.4256, -0.0897, -0.1915, 0.8232, 0.5346, -0.7781, 0.2461, 0.5779, 0.3797, -0.2504, 0.8906, 0.2002, -0.3233, 0.9249, 0.8148, 0.5695, -0.108, 0.7169, 0.5624, 0.4121, 0.9111, -0.026, 0.4114, 0.789, -0.4199, -0.4485, -0.2495, -0.859, 0.4471, 0.7834, -0.5137, 0.3499, -0.09561, 0.007093, 0.9954, 0.2164, 0.08087, 0.9729, 0.7834, -0.5137, 0.3499, 0.9111, -0.026, 0.4114, -0.354, -0.1192, 0.9276, -0.09561, 0.007093, 0.9954, 0.789, -0.4199, -0.4485, 0.6808, -0.6565, -0.3248, -0.3679, -0.9101, -0.1905, -0.7414, -0.6121, -0.275, 0.6808, -0.6565, -0.3248, 0.7834, -0.5137, 0.3499, -0.2495, -0.859, 0.4471, -0.3679, -0.9101, -0.1905, -0.9487, 0.3065, 0.07768, -0.7781, 0.2461, 0.5779, -0.1915, 0.8232, 0.5346, -0.2659, 0.9639, -0.01559, 0.9111, -0.026, 0.4114, 0.7169, 0.5624, 0.4121, -0.01821, -0.2638, 0.9644, -0.354, -0.1192, 0.9276, 0.7169, 0.5624, 0.4121, -0.1915, 0.8232, 0.5346, 0.2002, -0.3233, 0.9249, -0.01821, -0.2638, 0.9644, -0.7781, 0.2461, 0.5779, -0.7572, -0.3702, 0.5381, 0.5424, -0.06402, 0.8377, 0.3797, -0.2504, 0.8906, 0.3797, -0.2504, 0.8906, 0.5424, -0.06402, 0.8377, 0.9005, 0.4256, -0.0897, 0.979, -0.1877, -0.07975, -0.09561, 0.007093, 0.9954, -0.354, -0.1192, 0.9276, -0.9905, -0.06319, 0.1224, -0.7434, 0.6596, 0.1107, 0.2002, -0.3233, 0.9249, 0.3797, -0.2504, 0.8906, 0.979, -0.1877, -0.07975, 0.3535, -0.9355, -7.092e-05, -0.354, -0.1192, 0.9276, -0.01821, -0.2638, 0.9644, -0.7133, -0.693, 0.1045, -0.9905, -0.06319, 0.1224, -0.01821, -0.2638, 0.9644, 0.2002, -0.3233, 0.9249, 0.3535, -0.9355, -7.092e-05, -0.7133, -0.693, 0.1045, 0.2164, 0.08087, 0.9729, -0.09561, 0.007093, 0.9954, -0.7434, 0.6596, 0.1107, 0.3208, 0.947, -0.01519, -0.2495, -0.859, 0.4471, -0.7572, -0.3702, 0.5381, -0.7414, -0.6121, -0.275, -0.3679, -0.9101, -0.1905, -0.8245, 0.5658, -1.332e-07, -0.6732, 0.462, 0.5773, 0.462, 0.6732, 0.5774, 0.5658, 0.8245, 0.0, 0.5658, 0.8245, 0.0, 0.462, 0.6732, 0.5774, 0.6732, -0.462, 0.5774, 0.8245, -0.5658, -5.98e-07, 0.8245, -0.5658, -5.98e-07, 0.6732, -0.462, 0.5774, -0.462, -0.6732, 0.5773, -0.5658, -0.8245, -7.312e-07, -0.5658, -0.8245, -7.312e-07, -0.462, -0.6732, 0.5773, -0.6732, 0.462, 0.5773, -0.8245, 0.5658, -1.332e-07, 0.6732, -0.462, 0.5774, 0.462, 0.6732, 0.5774, -0.6732, 0.462, 0.5773, -0.462, -0.6732, 0.5773, -0.8245, 0.5658, 1.332e-07, -0.6732, 0.462, 0.5774, 0.462, 0.6732, 0.5774, 0.5658, 0.8245, 0.0, 0.5658, 0.8245, 0.0, 0.462, 0.6732, 0.5774, 0.6732, -0.462, 0.5774, 0.8245, -0.5658, 5.98e-07, 0.8245, -0.5658, 5.98e-07, 0.6732, -0.462, 0.5774, -0.462, -0.6732, 0.5774, -0.5658, -0.8245, 7.312e-07, -0.5658, -0.8245, 7.312e-07, -0.462, -0.6732, 0.5774, -0.6732, 0.462, 0.5774, -0.8245, 0.5658, 1.332e-07, 0.6732, -0.462, 0.5774, 0.462, 0.6732, 0.5774, -0.6732, 0.462, 0.5774, -0.462, -0.6732, 0.5774, -0.8245, 0.5658, -5.057e-07, -0.6732, 0.462, 0.5773, 0.462, 0.6732, 0.5774, 0.5658, 0.8245, -6.157e-07, 0.5658, 0.8245, -6.157e-07, 0.462, 0.6732, 0.5774, 0.6732, -0.462, 0.5774, 0.8245, -0.5658, -5.516e-08, 0.8245, -0.5658, -5.516e-08, 0.6732, -0.462, 0.5774, -0.462, -0.6732, 0.5774, -0.5658, -0.8245, 5.49e-08, -0.5658, -0.8245, 5.49e-08, -0.462, -0.6732, 0.5774, -0.6732, 0.462, 0.5773, -0.8245, 0.5658, -5.057e-07, 0.6732, -0.462, 0.5774, 0.462, 0.6732, 0.5774, -0.6732, 0.462, 0.5773, -0.462, -0.6732, 0.5774, -0.8245, 0.5658, -2.99e-07, -0.6732, 0.462, 0.5773, 0.462, 0.6732, 0.5774, 0.5658, 0.8245, -3.536e-07, 0.5658, 0.8245, -3.536e-07, 0.462, 0.6732, 0.5774, 0.6732, -0.462, 0.5774, 0.8245, -0.5658, -5.464e-08, 0.8245, -0.5658, -5.464e-08, 0.6732, -0.462, 0.5774, -0.462, -0.6732, 0.5773, -0.5658, -0.8245, 0.0, -0.5658, -0.8245, 0.0, -0.462, -0.6732, 0.5773, -0.6732, 0.462, 0.5773, -0.8245, 0.5658, -2.99e-07, 0.6732, -0.462, 0.5774, 0.462, 0.6732, 0.5774, -0.6732, 0.462, 0.5773, -0.462, -0.6732, 0.5773, -0.8245, 0.5658, 0.0, -0.6732, 0.462, 0.5773, 0.462, 0.6732, 0.5774, 0.5658, 0.8245, 0.0, 0.5658, 0.8245, 0.0, 0.462, 0.6732, 0.5774, 0.6732, -0.462, 0.5774, 0.8245, -0.5658, 0.0, 0.8245, -0.5658, 0.0, 0.6732, -0.462, 0.5774, -0.462, -0.6732, 0.5773, -0.5658, -0.8245, 0.0, -0.5658, -0.8245, 0.0, -0.462, -0.6732, 0.5773, -0.6732, 0.462, 0.5773, -0.8245, 0.5658, 0.0, 0.6732, -0.462, 0.5774, 0.462, 0.6732, 0.5774, -0.6732, 0.462, 0.5773, -0.462, -0.6732, 0.5773, -0.8245, 0.5658, -5.98e-07, -0.6732, 0.462, 0.5774, 0.462, 0.6732, 0.5773, 0.5658, 0.8245, -5.98e-07, 0.5658, 0.8245, -5.98e-07, 0.462, 0.6732, 0.5773, 0.6732, -0.462, 0.5773, 0.8245, -0.5658, 0.0, 0.8245, -0.5658, 0.0, 0.6732, -0.462, 0.5773, -0.462, -0.6732, 0.5774, -0.5658, -0.8245, 0.0, -0.5658, -0.8245, 0.0, -0.462, -0.6732, 0.5774, -0.6732, 0.462, 0.5774, -0.8245, 0.5658, -5.98e-07, 0.6732, -0.462, 0.5773, 0.462, 0.6732, 0.5773, -0.6732, 0.462, 0.5774, -0.462, -0.6732, 0.5774, -0.9964, -1.67e-07, 0.08424, -0.7935, 1.644e-07, 0.6086, -3.699e-07, 0.7935, 0.6086, -5.011e-07, 0.9964, 0.08424, -5.011e-07, 0.9964, 0.08424, -3.699e-07, 0.7935, 0.6086, 0.7935, 4.11e-08, 0.6086, 0.9964, 8.909e-07, 0.08424, 0.9964, 8.909e-07, 0.08424, 0.7935, 4.11e-08, 0.6086, 5.343e-07, -0.7935, 0.6086, -1.67e-07, -0.9964, 0.08424, 0.7935, 4.11e-08, 0.6086, -3.699e-07, 0.7935, 0.6086, -0.7935, 1.644e-07, 0.6086, 5.343e-07, -0.7935, 0.6086, -1.67e-07, -0.9964, 0.08424, 5.343e-07, -0.7935, 0.6086, -0.7935, 1.644e-07, 0.6086, -0.9964, -1.67e-07, 0.08424, 2.098e-07, -5.112e-13, 1.0, 0.3962, -0.6862, 0.61, 0.7924, -6.258e-07, 0.61, 1.0, -5.258e-07, 0.0, 0.7924, -6.258e-07, 0.61, 0.3962, -0.6862, 0.61, 0.5, -0.866, 0.0, 2.098e-07, -5.112e-13, 1.0, -0.3962, -0.6862, 0.61, 0.3962, -0.6862, 0.61, 0.5, -0.866, 0.0, 0.3962, -0.6862, 0.61, -0.3962, -0.6862, 0.61, -0.5, -0.866, 0.0, 2.098e-07, -5.112e-13, 1.0, -0.7924, -5.208e-07, 0.61, -0.3962, -0.6862, 0.61, -0.5, -0.866, 0.0, -0.3962, -0.6862, 0.61, -0.7924, -5.208e-07, 0.61, -1.0, -8.982e-07, 0.0, 2.098e-07, -5.112e-13, 1.0, -0.3962, 0.6862, 0.61, -0.7924, -5.208e-07, 0.61, -1.0, -8.982e-07, 0.0, -0.7924, -5.208e-07, 0.61, -0.3962, 0.6862, 0.61, -0.5, 0.866, 0.0, 2.098e-07, -5.112e-13, 1.0, 0.3962, 0.6862, 0.61, -0.3962, 0.6862, 0.61, -0.5, 0.866, 0.0, -0.3962, 0.6862, 0.61, 0.3962, 0.6862, 0.61, 0.5, 0.866, 0.0, 2.098e-07, -5.112e-13, 1.0, 0.7924, -6.258e-07, 0.61, 0.3962, 0.6862, 0.61, 0.5, 0.866, 0.0, 0.3962, 0.6862, 0.61, 0.7924, -6.258e-07, 0.61, 1.0, -5.258e-07, 0.0, -1.0, 2.093e-06, 0.0, -1.0, 1.127e-06, 0.0, 1.181e-06, 1.0, 0.0, 1.181e-06, 1.0, 0.0, 1.181e-06, 1.0, 0.0, 1.181e-06, 1.0, 0.0, 1.0, -1.127e-06, 0.0, 1.0, -1.61e-07, 0.0, 1.0, -1.61e-07, 0.0, 1.0, -1.127e-06, 0.0, -1.181e-06, -1.0, 0.0, -1.181e-06, -1.0, 0.0, -1.181e-06, -1.0, 0.0, -1.181e-06, -1.0, 0.0, -1.0, 1.127e-06, 0.0, -1.0, 2.093e-06, 0.0, 0.7071, 0.5, 0.5, -0.7071, 0.5, 0.5, -0.5773, 3.505e-07, 0.8165, 0.5774, 3.943e-07, 0.8165, 0.5774, 3.943e-07, 0.8165, -0.5773, 3.505e-07, 0.8165, -0.7071, -0.5, 0.5, 0.7071, -0.5, 0.5, 0.7071, 0.5, 0.5, 0.5774, 3.943e-07, 0.8165, 0.7071, -0.5, 0.5, 1.0, 0.0, 0.0, -0.5773, 3.505e-07, 0.8165, -0.7071, 0.5, 0.5, -1.0, 0.0, 0.0, -0.7071, -0.5, 0.5, 0.8635, 0.2513, -0.4373, 0.8635, 0.2513, -0.4373, -0.4516, 0.8879, 0.08808, -0.2831, 0.9591, 5.693e-05, 0.2758, -0.9612, 5.888e-05, 0.0954, -0.9915, 0.08808, 0.8635, 0.2513, -0.4373, 0.8635, 0.2513, -0.4373, -0.8648, -0.2517, 0.4346, -0.8648, -0.2517, 0.4346, 0.0954, -0.9915, 0.08808, 0.2758, -0.9612, 5.888e-05, -0.2831, 0.9591, 5.693e-05, -0.4516, 0.8879, 0.08808, -0.8648, -0.2517, 0.4346, -0.8648, -0.2517, 0.4346, -0.9539, -0.2548, 0.1586, -0.7366, -0.2672, 0.6213, -0.1905, 0.7393, 0.6458, -0.2946, 0.9414, 0.1639, -0.2946, 0.9414, 0.1639, -0.1905, 0.7393, 0.6458, 0.7972, 0.1156, 0.5926, 0.9747, 0.2222, 0.02276, 0.9747, 0.2222, 0.02276, 0.7972, 0.1156, 0.5926, 0.1767, -0.7976, 0.5767, 0.1809, -0.9833, 0.02098, 0.7972, 0.1156, 0.5926, -0.1905, 0.7393, 0.6458, -0.7366, -0.2672, 0.6213, 0.1767, -0.7976, 0.5767, 0.1809, -0.9833, 0.02098, 0.1767, -0.7976, 0.5767, -0.7366, -0.2672, 0.6213, -0.9539, -0.2548, 0.1586, -0.8145, 0.3813, -0.4373, -0.8145, 0.3813, -0.4373, -0.247, -0.965, 0.08808, -0.4205, -0.9073, 6.063e-05, 0.4275, 0.904, 5.935e-05, 0.583, 0.8077, 0.08808, -0.8145, 0.3813, -0.4373, -0.8145, 0.3813, -0.4373, 0.8157, -0.3819, 0.4346, 0.8157, -0.3819, 0.4346, 0.583, 0.8077, 0.08808, 0.4275, 0.904, 5.935e-05, -0.4205, -0.9073, 6.063e-05, -0.247, -0.965, 0.08808, 0.8157, -0.3819, 0.4346, 0.8157, -0.3819, 0.4346, 0.8847, -0.4384, 0.1586, 0.7297, -0.2856, 0.6213, -0.345, -0.6811, 0.6458, -0.4002, -0.9016, 0.1639, -0.4002, -0.9016, 0.1639, -0.345, -0.6811, 0.6458, -0.675, 0.4395, 0.5926, -0.8788, 0.4766, 0.02276, -0.8788, 0.4766, 0.02276, -0.675, 0.4395, 0.5926, 0.3938, 0.7157, 0.5767, 0.5133, 0.858, 0.02098, -0.675, 0.4395, 0.5926, -0.345, -0.6811, 0.6458, 0.7297, -0.2856, 0.6213, 0.3938, 0.7157, 0.5767, 0.5133, 0.858, 0.02098, 0.3938, 0.7157, 0.5767, 0.7297, -0.2856, 0.6213, 0.8847, -0.4384, 0.1586, -0.2609, -0.8606, -0.4373, -0.2609, -0.8606, -0.4373, 0.9904, -0.1064, 0.08808, 0.9581, -0.2864, 5.936e-05, -0.9559, 0.2938, 5.83e-05, -0.8828, 0.4614, 0.08808, -0.2609, -0.8606, -0.4373, -0.2609, -0.8606, -0.4373, 0.2613, 0.8619, 0.4346, 0.2613, 0.8619, 0.4346, -0.8828, 0.4614, 0.08808, -0.9559, 0.2938, 5.83e-05, 0.9581, -0.2864, 5.936e-05, 0.9904, -0.1064, 0.08808, 0.2613, 0.8619, 0.4346, 0.2613, 0.8619, 0.4346, 0.3073, 0.9383, 0.1586, 0.1783, 0.763, 0.6213, 0.7234, -0.244, 0.6458, 0.9496, -0.2671, 0.1639, 0.9496, -0.2671, 0.1639, 0.7234, -0.244, 0.6458, -0.3384, -0.731, 0.5926, -0.346, -0.938, 0.02276, -0.346, -0.938, 0.02276, -0.3384, -0.731, 0.5926, -0.7647, 0.2874, 0.5767, -0.9226, 0.3853, 0.02098, -0.3384, -0.731, 0.5926, 0.7234, -0.244, 0.6458, 0.1783, 0.763, 0.6213, -0.7647, 0.2874, 0.5767, -0.9226, 0.3853, 0.02098, -0.7647, 0.2874, 0.5767, 0.1783, 0.763, 0.6213, 0.3073, 0.9383, 0.1586, 0.8165, 0.1907, 0.545, 1.0, 2.147e-06, 2.147e-07, 8.586e-07, 0.9439, -0.3302, -3.943e-07, 0.9614, 0.2753, -3.943e-07, 0.9614, 0.2753, 8.586e-07, 0.9439, -0.3302, -1.0, -9.659e-07, 1.342e-08, -0.8165, 0.1907, 0.545, -0.8165, 0.1907, 0.545, -1.0, -9.659e-07, 1.342e-08, 3.595e-06, -0.9439, 0.3302, 2.059e-06, -0.58, 0.8146, 2.059e-06, -0.58, 0.8146, 3.595e-06, -0.9439, 0.3302, 1.0, 2.147e-06, 2.147e-07, 0.8165, 0.1907, 0.545, -3.943e-07, 0.9614, 0.2753, -0.8165, 0.1907, 0.545, 2.059e-06, -0.58, 0.8146, 0.8165, 0.1907, 0.545, 1.0, 4.776e-06, -1.945e-06, 1.0, 3.166e-06, 8.049e-08, -3.22e-07, 0.96, -0.2798, 0.2512, 0.9293, -0.2709, 0.2512, 0.9293, -0.2709, -3.22e-07, 0.96, -0.2798, -1.0, -1.073e-07, 2.415e-07, -1.0, 3.273e-06, -7.513e-07, -1.0, 3.273e-06, -7.513e-07, -1.0, -1.073e-07, 2.415e-07, 2.951e-06, -0.96, 0.2798, 0.1932, -0.942, 0.2746, 0.1932, -0.942, 0.2746, 2.951e-06, -0.96, 0.2798, 1.0, 3.166e-06, 8.049e-08, 1.0, 4.776e-06, -1.945e-06, 0.3347, 0.846, 0.4151, 0.0221, 0.2808, 0.9595, 0.2672, -0.5356, 0.8011, 0.8165, 0.1616, 0.5543, 0.2672, -0.5356, 0.8011, 0.1932, -0.942, 0.2746, 1.0, 4.776e-06, -1.945e-06, 0.8165, 0.1616, 0.5543, 0.00133, -0.4434, 0.8963, 0.0003525, 0.2805, 0.9599, -0.8218, 0.1588, 0.5471, -0.2751, -0.5406, 0.795, 0.8165, 0.1616, 0.5543, 1.0, 4.776e-06, -1.945e-06, 0.2512, 0.9293, -0.2709, 0.3347, 0.846, 0.4151, -0.8218, 0.1588, 0.5471, -1.0, -5.044e-06, 1.181e-06, -0.1932, -0.942, 0.2746, -0.2751, -0.5406, 0.795, -0.3429, 0.8472, 0.4058, -0.2512, 0.9293, -0.2709, -1.0, -5.044e-06, 1.181e-06, -0.8218, 0.1588, 0.5471, -0.0007391, 0.8868, 0.4622, 6.881e-07, 0.96, -0.2798, -0.2512, 0.9293, -0.2709, -0.3429, 0.8472, 0.4058, 0.0003525, 0.2805, 0.9599, -0.0007391, 0.8868, 0.4622, -0.3429, 0.8472, 0.4058, -0.8218, 0.1588, 0.5471, -4.213e-07, -0.96, 0.2798, 0.00133, -0.4434, 0.8963, -0.2751, -0.5406, 0.795, -0.1932, -0.942, 0.2746, -0.2512, 0.9293, -0.2709, 1.0, 8.316e-06, -5.231e-07, 1.0, 4.56e-06, 5.633e-07, 9.752e-05, 0.96, -0.2798, -0.1932, -0.942, 0.2746, -1.0, -5.044e-06, 1.181e-06, -1.0, -6.815e-06, 5.366e-07, 0.0001083, -0.96, 0.2798, -1.0, -5.044e-06, 1.181e-06, -0.2512, 0.9293, -0.2709, 9.752e-05, 0.96, -0.2798, -1.0, -6.815e-06, 5.366e-07, 1.0, 8.316e-06, -5.231e-07, -0.1932, -0.942, 0.2746, 0.0001083, -0.96, 0.2798, 1.0, 4.56e-06, 5.633e-07, 0.1932, -0.942, 0.2746, 0.2672, -0.5356, 0.8011, 0.00133, -0.4434, 0.8963, -4.213e-07, -0.96, 0.2798, 0.0221, 0.2808, 0.9595, 0.3347, 0.846, 0.4151, -0.0007391, 0.8868, 0.4622, 0.0003525, 0.2805, 0.9599, 0.3347, 0.846, 0.4151, 0.2512, 0.9293, -0.2709, 6.881e-07, 0.96, -0.2798, -0.0007391, 0.8868, 0.4622, 0.2672, -0.5356, 0.8011, 0.0221, 0.2808, 0.9595, 0.0003525, 0.2805, 0.9599, 0.00133, -0.4434, 0.8963, 2.118e-07, 0.481, -0.8767, -0.7413, 0.3228, -0.5885, -0.6115, 0.7567, -0.2312, 2.455e-08, 0.9632, -0.2689, 2.455e-08, 0.9632, -0.2689, -0.6115, 0.7567, -0.2312, -0.5857, 0.1937, 0.787, -2.686e-07, 0.3188, 0.9478, -2.686e-07, 0.3188, 0.9478, -0.5857, 0.1937, 0.787, -0.7111, -0.3382, 0.6164, -1.96e-07, -0.481, 0.8767, 0.6115, 0.7567, -0.2312, 0.5857, 0.1937, 0.787, 0.7111, -0.3382, 0.6164, 0.7413, 0.3228, -0.5885, -0.5857, 0.1937, 0.787, -0.6115, 0.7567, -0.2312, -0.7413, 0.3228, -0.5885, -0.7111, -0.3382, 0.6164, 0.5857, 0.1937, 0.787, -2.686e-07, 0.3188, 0.9478, -1.96e-07, -0.481, 0.8767, 0.7111, -0.3382, 0.6164, 0.6115, 0.7567, -0.2312, 2.455e-08, 0.9632, -0.2689, -2.686e-07, 0.3188, 0.9478, 0.5857, 0.1937, 0.787, 0.7413, 0.3228, -0.5885, 2.118e-07, 0.481, -0.8767, 2.455e-08, 0.9632, -0.2689, 0.6115, 0.7567, -0.2312, -0.7139, 0.6921, -0.1064, -0.5614, 0.6922, 0.4535, 0.5614, 0.6922, 0.4535, 0.7139, 0.6921, -0.1064, 0.7139, 0.6921, -0.1064, 0.5614, 0.6922, 0.4535, 0.5614, -0.4286, 0.7079, 0.7139, -0.6702, 0.2027, 0.7139, -0.6702, 0.2027, 0.5614, -0.4286, 0.7079, -0.5614, -0.4286, 0.7079, -0.7139, -0.6702, 0.2027, -0.7139, -0.6702, 0.2027, -0.5614, -0.4286, 0.7079, -0.5614, 0.6922, 0.4535, -0.7139, 0.6921, -0.1064, 0.5614, -0.4286, 0.7079, 0.5614, 0.6922, 0.4535, -0.5614, 0.6922, 0.4535, -0.5614, -0.4286, 0.7079, -0.7139, 0.6921, -0.1064, -0.5614, 0.6922, 0.4535, 0.5614, 0.6922, 0.4535, 0.7139, 0.6921, -0.1064, 0.7139, 0.6921, -0.1064, 0.5614, 0.6922, 0.4535, 0.5614, -0.4286, 0.7079, 0.7139, -0.6702, 0.2027, 0.7139, -0.6702, 0.2027, 0.5614, -0.4286, 0.7079, -0.5614, -0.4286, 0.7079, -0.7139, -0.6702, 0.2027, -0.7139, -0.6702, 0.2027, -0.5614, -0.4286, 0.7079, -0.5614, 0.6922, 0.4535, -0.7139, 0.6921, -0.1064, 0.5614, -0.4286, 0.7079, 0.5614, 0.6922, 0.4535, -0.5614, 0.6922, 0.4535, -0.5614, -0.4286, 0.7079, -0.1942, -0.9455, 0.2613, -0.2562, -0.9489, 0.1845, -0.07717, -0.9679, 0.2393, 0.03938, -0.9616, 0.2716, -0.4619, -0.8753, -0.1435, -0.07717, -0.9679, 0.2393, -0.2562, -0.9489, 0.1845, -0.01334, -0.9633, 0.2683, 0.002591, -0.9645, 0.2642, 0.1054, -0.959, 0.2629, 0.1086, -0.9587, 0.2628, 0.1054, -0.959, 0.2629, 0.02955, -0.964, 0.2642, 0.02504, -0.9641, 0.2642, 0.1086, -0.9587, 0.2628, -0.01334, -0.9633, 0.2683, -0.1165, -0.9532, 0.279, -0.1089, -0.9561, 0.2719, 0.002591, -0.9645, 0.2642, 0.03938, -0.9616, 0.2716, -0.07717, -0.9679, 0.2393, -0.1089, -0.9561, 0.2719, -0.1165, -0.9532, 0.279, -0.01446, 0.1467, 0.9891, 0.4419, -0.3802, 0.8125, 0.6018, 0.5877, 0.5408, 0.09802, 0.9715, -0.2156, 0.09802, 0.9715, -0.2156, 0.4065, 0.8975, -0.1708, 0.339, 0.8845, -0.3205, 0.01482, 0.9605, -0.2778, 0.6018, 0.5877, 0.5408, 0.4065, 0.8975, -0.1708, 0.09802, 0.9715, -0.2156, -0.04861, 0.9824, -0.1806, -0.006185, 0.9722, -0.234, 0.01459, 0.9606, -0.2775, -0.08433, 0.909, -0.4081, -0.04861, 0.9824, -0.1806, -0.08433, 0.909, -0.4081, 0.009693, 0.9648, -0.2628, -0.01863, 0.9758, -0.218, 0.07792, 0.9795, -0.1858, 0.06349, 0.9029, -0.4251, 0.01459, 0.9606, -0.2775, -0.006185, 0.9722, -0.234, 0.07792, 0.9795, -0.1858, 0.09802, 0.9715, -0.2156, 0.01482, 0.9605, -0.2778, 0.06349, 0.9029, -0.4251, -0.02789, -0.2692, -0.9627, -0.9612, -0.2691, -0.06044, -0.5985, 0.7271, -0.3363, 0.009693, 0.9648, -0.2628, 0.9565, -0.2843, 0.06518, 0.4065, 0.8975, -0.1708, 0.6018, 0.5877, 0.5408, 0.4419, -0.3802, 0.8125, 0.00179, 0.3634, 0.9316, -0.006185, 0.9722, -0.234, -0.04861, 0.9824, -0.1806, -0.001526, 0.2654, 0.9641, -0.004933, -0.3631, -0.9318, 0.01459, 0.9606, -0.2775, 0.06349, 0.9029, -0.4251, 0.00153, -0.2739, -0.9618, -0.01446, 0.1467, 0.9891, 0.09802, 0.9715, -0.2156, 0.07792, 0.9795, -0.1858, 0.003868, 0.2749, 0.9615, -0.004933, -0.3631, -0.9318, 0.002281, -0.2646, -0.9643, -0.08433, 0.909, -0.4081, 0.01459, 0.9606, -0.2775, -0.02789, -0.2692, -0.9627, 0.009693, 0.9648, -0.2628, -0.08433, 0.909, -0.4081, 0.002281, -0.2646, -0.9643, 0.02693, 0.3056, 0.9518, -0.01863, 0.9758, -0.218, -0.4, 0.899, -0.1783, -0.9642, -0.1953, 0.1796, 0.02693, 0.3056, 0.9518, -0.001526, 0.2654, 0.9641, -0.04861, 0.9824, -0.1806, -0.01863, 0.9758, -0.218, 0.03084, -0.2755, -0.9608, 0.00153, -0.2739, -0.9618, 0.06349, 0.9029, -0.4251, 0.01482, 0.9605, -0.2778, 0.00179, 0.3634, 0.9316, 0.003868, 0.2749, 0.9615, 0.07792, 0.9795, -0.1858, -0.006185, 0.9722, -0.234, 0.03084, -0.2755, -0.9608, 0.01482, 0.9605, -0.2778, 0.339, 0.8845, -0.3205, 0.9105, -0.2943, -0.2904, 0.9565, -0.2843, 0.06518, 0.9105, -0.2943, -0.2904, 0.339, 0.8845, -0.3205, 0.4065, 0.8975, -0.1708, -0.5985, 0.7271, -0.3363, -0.9612, -0.2691, -0.06044, -0.9642, -0.1953, 0.1796, -0.4, 0.899, -0.1783, 0.02504, -0.9641, 0.2642, 0.02955, -0.964, 0.2642, 0.2093, -0.9431, 0.2585, 0.2093, -0.9431, 0.2585, -0.4, 0.899, -0.1783, -0.01863, 0.9758, -0.218, 0.009693, 0.9648, -0.2628, -0.5985, 0.7271, -0.3363, 3.401e-06, -0.6381, 0.7699, 5.561e-06, -0.1573, 0.9876, 5.561e-06, -0.1573, 0.9876, 3.401e-06, -0.6381, 0.7699, 0.0, -0.9402, 0.3405, 3.401e-06, -0.6381, 0.7699, 3.401e-06, -0.6381, 0.7699, 0.0, -0.9402, 0.3405, 0.0, -0.9245, 0.3812, 0.0, -0.9402, 0.3405, 0.0, -0.9402, 0.3405, 0.0, -0.9245, 0.3812, 0.9548, 2.469e-06, 0.2973, -0.2973, -4.828e-07, 0.9548, -0.2427, -0.5774, 0.7796, 0.7796, -0.5773, 0.2427, 0.7796, -0.5773, 0.2427, -0.2427, -0.5774, 0.7796, -0.626, -0.7071, 0.3288, 0.626, -0.7071, -0.3288, 0.8853, 2.783e-06, -0.4649, 0.9548, 2.469e-06, 0.2973, 0.7796, -0.5773, 0.2427, 0.626, -0.7071, -0.3288, -0.2973, -4.828e-07, 0.9548, -0.8853, -1.392e-06, 0.4649, -0.626, -0.7071, 0.3288, -0.2427, -0.5774, 0.7796, -0.7139, 0.6921, -0.1064, -0.5614, 0.6922, 0.4535, 0.5614, 0.6922, 0.4535, 0.7139, 0.6921, -0.1064, 0.7139, 0.6921, -0.1064, 0.5614, 0.6922, 0.4535, 0.5614, -0.4286, 0.7079, 0.7139, -0.6702, 0.2027, 0.7139, -0.6702, 0.2027, 0.5614, -0.4286, 0.7079, -0.5614, -0.4286, 0.7079, -0.7139, -0.6702, 0.2027, -0.7139, -0.6702, 0.2027, -0.5614, -0.4286, 0.7079, -0.5614, 0.6922, 0.4535, -0.7139, 0.6921, -0.1064, 0.5614, -0.4286, 0.7079, 0.5614, 0.6922, 0.4535, -0.5614, 0.6922, 0.4535, -0.5614, -0.4286, 0.7079, 0.3661, 0.9245, -0.1062, 0.4248, 0.7835, 0.4536, 0.8544, -0.2536, 0.4536, 0.9126, -0.3948, -0.1062, 0.9126, -0.3948, -0.1062, 0.8544, -0.2536, 0.4536, -0.1813, -0.6826, 0.7079, -0.3458, -0.9161, 0.2029, -0.3458, -0.9161, 0.2029, -0.1813, -0.6826, 0.7079, -0.6108, 0.3545, 0.708, -0.8923, 0.4032, 0.2029, -0.8923, 0.4032, 0.2029, -0.6108, 0.3545, 0.708, 0.4248, 0.7835, 0.4536, 0.3661, 0.9245, -0.1062, -0.1813, -0.6826, 0.7079, 0.8544, -0.2536, 0.4536, 0.4248, 0.7835, 0.4536, -0.6108, 0.3545, 0.708, -0.9126, -0.3948, -0.1062, -0.8544, -0.2536, 0.4536, -0.4248, 0.7835, 0.4536, -0.3661, 0.9245, -0.1062, -0.3661, 0.9245, -0.1062, -0.4248, 0.7835, 0.4536, 0.6108, 0.3545, 0.7079, 0.8923, 0.4032, 0.2029, 0.8923, 0.4032, 0.2029, 0.6108, 0.3545, 0.7079, 0.1813, -0.6826, 0.7079, 0.3458, -0.9161, 0.2029, 0.3458, -0.9161, 0.2029, 0.1813, -0.6826, 0.7079, -0.8544, -0.2536, 0.4536, -0.9126, -0.3948, -0.1062, 0.6108, 0.3545, 0.7079, -0.4248, 0.7835, 0.4536, -0.8544, -0.2536, 0.4536, 0.1813, -0.6826, 0.7079, 0.7139, -0.6921, -0.1064, 0.5614, -0.6922, 0.4535, -0.5614, -0.6922, 0.4535, -0.7139, -0.6921, -0.1064, -0.7139, -0.6921, -0.1064, -0.5614, -0.6922, 0.4535, -0.5614, 0.4287, 0.7079, -0.7139, 0.6702, 0.2027, -0.7139, 0.6702, 0.2027, -0.5614, 0.4287, 0.7079, 0.5614, 0.4287, 0.7079, 0.7139, 0.6702, 0.2027, 0.7139, 0.6702, 0.2027, 0.5614, 0.4287, 0.7079, 0.5614, -0.6922, 0.4535, 0.7139, -0.6921, -0.1064, -0.5614, 0.4287, 0.7079, -0.5614, -0.6922, 0.4535, 0.5614, -0.6922, 0.4535, 0.5614, 0.4287, 0.7079, -0.3661, -0.9245, -0.1062, -0.4248, -0.7835, 0.4536, -0.8544, 0.2536, 0.4536, -0.9126, 0.3948, -0.1062, -0.9126, 0.3948, -0.1062, -0.8544, 0.2536, 0.4536, 0.1813, 0.6826, 0.7079, 0.3458, 0.9161, 0.2029, 0.3458, 0.9161, 0.2029, 0.1813, 0.6826, 0.7079, 0.6108, -0.3545, 0.7079, 0.8923, -0.4032, 0.2029, 0.8923, -0.4032, 0.2029, 0.6108, -0.3545, 0.7079, -0.4248, -0.7835, 0.4536, -0.3661, -0.9245, -0.1062, 0.1813, 0.6826, 0.7079, -0.8544, 0.2536, 0.4536, -0.4248, -0.7835, 0.4536, 0.6108, -0.3545, 0.7079, 0.9126, 0.3948, -0.1062, 0.8544, 0.2536, 0.4536, 0.4248, -0.7835, 0.4536, 0.3661, -0.9245, -0.1062, 0.3661, -0.9245, -0.1062, 0.4248, -0.7835, 0.4536, -0.6108, -0.3545, 0.7079, -0.8923, -0.4032, 0.2029, -0.8923, -0.4032, 0.2029, -0.6108, -0.3545, 0.7079, -0.1813, 0.6826, 0.7079, -0.3458, 0.9161, 0.2029, -0.3458, 0.9161, 0.2029, -0.1813, 0.6826, 0.7079, 0.8544, 0.2536, 0.4536, 0.9126, 0.3948, -0.1062, -0.6108, -0.3545, 0.7079, 0.4248, -0.7835, 0.4536, 0.8544, 0.2536, 0.4536, -0.1813, 0.6826, 0.7079, 0.3191, 0.0, 0.9477, 0.3191, 0.0, 0.9477, 0.3191, 0.0, 0.9477, 0.3191, 0.0, 0.9477, 0.4438, 0.0, 0.8961, 0.4438, 0.0, 0.8961, 0.4438, 0.0, 0.8961, 0.4438, 0.0, 0.8961, 0.9476, -4.873e-07, 0.3196, 0.6266, -4.128e-07, 0.7794, 0.5049, -0.3676, 0.781, 0.7666, -0.557, 0.3196, 0.7666, -0.557, 0.3196, 0.5049, -0.3676, 0.781, 0.1912, -0.5901, 0.7843, 0.2928, -0.9012, 0.3196, 0.2928, -0.9012, 0.3196, 0.1912, -0.5901, 0.7843, -0.1912, -0.5901, 0.7843, -0.2928, -0.9012, 0.3196, -0.2928, -0.9012, 0.3196, -0.1912, -0.5901, 0.7843, -0.5049, -0.3676, 0.781, -0.7666, -0.557, 0.3196, -0.7666, -0.557, 0.3196, -0.5049, -0.3676, 0.781, -0.6266, -4.61e-07, 0.7794, -0.9476, -2.754e-07, 0.3196, -0.9476, -2.754e-07, 0.3196, -0.6266, -4.61e-07, 0.7794, -0.5049, 0.3676, 0.781, -0.7666, 0.557, 0.3196, -0.7666, 0.557, 0.3196, -0.5049, 0.3676, 0.781, -0.1912, 0.5901, 0.7843, -0.2928, 0.9012, 0.3196, -0.2928, 0.9012, 0.3196, -0.1912, 0.5901, 0.7843, 0.1912, 0.5901, 0.7843, 0.2928, 0.9012, 0.3196, 0.2928, 0.9012, 0.3196, 0.1912, 0.5901, 0.7843, 0.5049, 0.3676, 0.781, 0.7666, 0.557, 0.3196, 0.7666, 0.557, 0.3196, 0.5049, 0.3676, 0.781, 0.6266, -4.128e-07, 0.7794, 0.9476, -4.873e-07, 0.3196, -0.06449, 0.0516, 0.9966, -0.02619, 0.09147, 0.9955, 0.1912, -0.5901, 0.7843, 0.5049, -0.3676, 0.781, -0.02619, 0.09147, 0.9955, 0.02619, 0.09147, 0.9955, -0.1912, -0.5901, 0.7843, 0.1912, -0.5901, 0.7843, 0.02619, 0.09147, 0.9955, 0.06449, 0.0516, 0.9966, -0.5049, -0.3676, 0.781, -0.1912, -0.5901, 0.7843, 0.06449, 0.0516, 0.9966, 0.07502, -6.033e-07, 0.9972, -0.6266, -4.61e-07, 0.7794, -0.5049, -0.3676, 0.781, 0.07502, -6.033e-07, 0.9972, 0.06449, -0.0516, 0.9966, -0.5049, 0.3676, 0.781, -0.6266, -4.61e-07, 0.7794, 0.06449, -0.0516, 0.9966, 0.02619, -0.09147, 0.9955, -0.1912, 0.5901, 0.7843, -0.5049, 0.3676, 0.781, 0.02619, -0.09147, 0.9955, -0.02619, -0.09147, 0.9955, 0.1912, 0.5901, 0.7843, -0.1912, 0.5901, 0.7843, -0.02619, -0.09147, 0.9955, -0.06449, -0.0516, 0.9966, 0.5049, 0.3676, 0.781, 0.1912, 0.5901, 0.7843, -0.06449, -0.0516, 0.9966, -0.07502, -6.291e-07, 0.9972, 0.6266, -4.128e-07, 0.7794, 0.5049, 0.3676, 0.781, -0.07502, -6.291e-07, 0.9972, -0.06449, 0.0516, 0.9966, 0.5049, -0.3676, 0.781, 0.6266, -4.128e-07, 0.7794, 0.9476, -3.919e-07, 0.3196, 0.6266, -3.033e-07, 0.7794, 0.5049, -0.3676, 0.781, 0.7666, -0.557, 0.3196, 0.7666, -0.557, 0.3196, 0.5049, -0.3676, 0.781, 0.1912, -0.5901, 0.7843, 0.2928, -0.9012, 0.3196, 0.2928, -0.9012, 0.3196, 0.1912, -0.5901, 0.7843, -0.1912, -0.5901, 0.7843, -0.2928, -0.9012, 0.3196, -0.2928, -0.9012, 0.3196, -0.1912, -0.5901, 0.7843, -0.5049, -0.3676, 0.781, -0.7666, -0.557, 0.3196, -0.7666, -0.557, 0.3196, -0.5049, -0.3676, 0.781, -0.6266, -3.885e-07, 0.7794, -0.9476, -2.436e-07, 0.3196, -0.9476, -2.436e-07, 0.3196, -0.6266, -3.885e-07, 0.7794, -0.5049, 0.3676, 0.781, -0.7666, 0.557, 0.3196, -0.7666, 0.557, 0.3196, -0.5049, 0.3676, 0.781, -0.1912, 0.5901, 0.7843, -0.2928, 0.9012, 0.3196, -0.2928, 0.9012, 0.3196, -0.1912, 0.5901, 0.7843, 0.1912, 0.5901, 0.7843, 0.2928, 0.9012, 0.3196, 0.2928, 0.9012, 0.3196, 0.1912, 0.5901, 0.7843, 0.5049, 0.3676, 0.781, 0.7666, 0.557, 0.3196, 0.7666, 0.557, 0.3196, 0.5049, 0.3676, 0.781, 0.6266, -3.033e-07, 0.7794, 0.9476, -3.919e-07, 0.3196, -0.06449, 0.0516, 0.9966, -0.02619, 0.09147, 0.9955, 0.1912, -0.5901, 0.7843, 0.5049, -0.3676, 0.781, -0.02619, 0.09147, 0.9955, 0.02619, 0.09147, 0.9955, -0.1912, -0.5901, 0.7843, 0.1912, -0.5901, 0.7843, 0.02619, 0.09147, 0.9955, 0.06449, 0.0516, 0.9966, -0.5049, -0.3676, 0.781, -0.1912, -0.5901, 0.7843, 0.06449, 0.0516, 0.9966, 0.07502, -4.972e-07, 0.9972, -0.6266, -3.885e-07, 0.7794, -0.5049, -0.3676, 0.781, 0.07502, -4.972e-07, 0.9972, 0.06449, -0.0516, 0.9966, -0.5049, 0.3676, 0.781, -0.6266, -3.885e-07, 0.7794, 0.06449, -0.0516, 0.9966, 0.02619, -0.09147, 0.9955, -0.1912, 0.5901, 0.7843, -0.5049, 0.3676, 0.781, 0.02619, -0.09147, 0.9955, -0.02619, -0.09147, 0.9955, 0.1912, 0.5901, 0.7843, -0.1912, 0.5901, 0.7843, -0.02619, -0.09147, 0.9955, -0.06449, -0.0516, 0.9966, 0.5049, 0.3676, 0.781, 0.1912, 0.5901, 0.7843, -0.06449, -0.0516, 0.9966, -0.07502, -5.269e-07, 0.9972, 0.6266, -3.033e-07, 0.7794, 0.5049, 0.3676, 0.781, -0.07502, -5.269e-07, 0.9972, -0.06449, 0.0516, 0.9966, 0.5049, -0.3676, 0.781, 0.6266, -3.033e-07, 0.7794])] * 3)])
me_3184_drumstand_drumstick1 = bpy.data.meshes.new('3184_DrumStand_Drumstick1')
me_3184_drumstand_drumstick1.from_pydata([(-1.923, 8.998e-07, -0.4452), (0.7428, 1.052e-06, 0.4496), (-1.464, 0.462, -0.4469), (1.464, 0.7254, 0.4469), (-1.464, -0.462, -0.4469), (1.464, -0.7254, 0.4469), (-1.005, -1.723e-06, -0.4486), (2.185, -1.541e-06, 0.4442)], [], [(0, 1, 3, 2), (2, 3, 7, 6), (6, 7, 5, 4), (4, 5, 1, 0), (2, 6, 4, 0), (7, 3, 1, 5)])
me_3184_drumstand_drumstick1.polygons.foreach_set('use_smooth', [True] * 6)
_uv = me_3184_drumstand_drumstick1.uv_layers.new(name='UVMap')
_uv.uv.foreach_set('vector', [0.8571, 0.3914, 0.8571, 0.02134, 0.8684, 0.02134, 0.8684, 0.3914, 0.8684, 0.3914, 0.8684, 0.02134, 0.8796, 0.02134, 0.8796, 0.3914, 0.8796, 0.3914, 0.8796, 0.02134, 0.8908, 0.02134, 0.8908, 0.3914, 0.8908, 0.3914, 0.8908, 0.02134, 0.902, 0.02134, 0.902, 0.3914, 0.88, 0.4017, 0.8796, 0.3914, 0.8908, 0.3914, 0.8903, 0.4017, 0.8796, 0.02134, 0.88, 0.0111, 0.8903, 0.0111, 0.8908, 0.02134])
me_3184_drumstand_drumstick1.materials.append(None)
me_3184_drumstand_drumstick1.use_remesh_fix_poles = True
me_3184_drumstand_drumstick1.use_remesh_preserve_attributes = False
me_3184_drumstand_drumstick1.use_mirror_vertex_groups = False
me_3184_drumstand_drumstick1.update()
me_3184_drumstand_drumstick1.normals_split_custom_set([tuple(v) for v in zip(*[iter([-0.2687, 0.0002643, -0.9632, -0.04835, 1.764e-05, 0.9988, -0.02296, 0.02983, 0.9993, -0.0929, 0.09999, -0.9906, -0.0929, 0.09999, -0.9906, -0.02296, 0.02983, 0.9993, 0.0824, -9.445e-05, 0.9966, 0.09478, -2.924e-06, -0.9955, 0.09478, -2.924e-06, -0.9955, 0.0824, -9.445e-05, 0.9966, -0.02296, -0.02983, 0.9993, -0.09309, -0.0999, -0.9906, -0.09309, -0.0999, -0.9906, -0.02296, -0.02983, 0.9993, -0.04835, 1.764e-05, 0.9988, -0.2687, 0.0002643, -0.9632, -0.0929, 0.09999, -0.9906, 0.09478, -2.924e-06, -0.9955, -0.09309, -0.0999, -0.9906, -0.2687, 0.0002643, -0.9632, 0.0824, -9.445e-05, 0.9966, -0.02296, 0.02983, 0.9993, -0.04835, 1.764e-05, 0.9988, -0.02296, -0.02983, 0.9993])] * 3)])
me_3184_drumstand_drumstick2 = bpy.data.meshes.new('3184_DrumStand_Drumstick2')
me_3184_drumstand_drumstick2.from_pydata([(-1.923, 8.998e-07, -0.4452), (0.7428, 1.052e-06, 0.4496), (-1.464, 0.462, -0.4469), (1.464, 0.7254, 0.4469), (-1.464, -0.462, -0.4469), (1.464, -0.7254, 0.4469), (-1.005, -1.723e-06, -0.4486), (2.185, -1.541e-06, 0.4442)], [], [(0, 1, 3, 2), (2, 3, 7, 6), (6, 7, 5, 4), (4, 5, 1, 0), (2, 6, 4, 0), (7, 3, 1, 5)])
me_3184_drumstand_drumstick2.polygons.foreach_set('use_smooth', [True] * 6)
_uv = me_3184_drumstand_drumstick2.uv_layers.new(name='UVMap')
_uv.uv.foreach_set('vector', [0.8571, 0.3914, 0.8571, 0.02134, 0.8684, 0.02134, 0.8684, 0.3914, 0.8684, 0.3914, 0.8684, 0.02134, 0.8796, 0.02134, 0.8796, 0.3914, 0.8796, 0.3914, 0.8796, 0.02134, 0.8908, 0.02134, 0.8908, 0.3914, 0.8908, 0.3914, 0.8908, 0.02134, 0.902, 0.02134, 0.902, 0.3914, 0.88, 0.4017, 0.8796, 0.3914, 0.8908, 0.3914, 0.8903, 0.4017, 0.8796, 0.02134, 0.88, 0.0111, 0.8903, 0.0111, 0.8908, 0.02134])
me_3184_drumstand_drumstick2.materials.append(None)
me_3184_drumstand_drumstick2.use_remesh_fix_poles = True
me_3184_drumstand_drumstick2.use_remesh_preserve_attributes = False
me_3184_drumstand_drumstick2.use_mirror_vertex_groups = False
me_3184_drumstand_drumstick2.update()
me_3184_drumstand_drumstick2.normals_split_custom_set([tuple(v) for v in zip(*[iter([-0.2687, 0.0002643, -0.9632, -0.04835, 1.764e-05, 0.9988, -0.02296, 0.02983, 0.9993, -0.0929, 0.09999, -0.9906, -0.0929, 0.09999, -0.9906, -0.02296, 0.02983, 0.9993, 0.0824, -9.445e-05, 0.9966, 0.09478, -2.924e-06, -0.9955, 0.09478, -2.924e-06, -0.9955, 0.0824, -9.445e-05, 0.9966, -0.02296, -0.02983, 0.9993, -0.09309, -0.0999, -0.9906, -0.09309, -0.0999, -0.9906, -0.02296, -0.02983, 0.9993, -0.04835, 1.764e-05, 0.9988, -0.2687, 0.0002643, -0.9632, -0.0929, 0.09999, -0.9906, 0.09478, -2.924e-06, -0.9955, -0.09309, -0.0999, -0.9906, -0.2687, 0.0002643, -0.9632, 0.0824, -9.445e-05, 0.9966, -0.02296, 0.02983, 0.9993, -0.04835, 1.764e-05, 0.9988, -0.02296, -0.02983, 0.9993])] * 3)])

# ---- objects
ob_3184_drumstand = bpy.data.objects.new('3184_DrumStand', me_3184_drumstand)
ob_3184_drumstand_drumstick1 = bpy.data.objects.new('3184_DrumStand_Drumstick1', me_3184_drumstand_drumstick1)
ob_3184_drumstand_drumstick2 = bpy.data.objects.new('3184_DrumStand_Drumstick2', me_3184_drumstand_drumstick2)

# ---- transforms, parenting, visibility, modifiers, constraints
ob_3184_drumstand.location = (0.0, 0.0, 0.0)
ob_3184_drumstand.delta_location = (0.08455, 0.3235, 0.2288)
ob_3184_drumstand.lineart.crease_threshold = 0.0
_m = ob_3184_drumstand.modifiers.new('Triangulate', 'TRIANGULATE')
ob_3184_drumstand_drumstick1.location = (0.0, 0.0, 0.0)
ob_3184_drumstand_drumstick1.scale = (0.008658, 0.008658, 0.256)
ob_3184_drumstand_drumstick1.delta_location = (0.2177, 0.3235, 0.2351)
ob_3184_drumstand_drumstick1.lineart.crease_threshold = 0.0
ob_3184_drumstand_drumstick2.location = (0.0, 0.008658, 0.01134)
ob_3184_drumstand_drumstick2.rotation_euler = (-0.05874, -0.0, 0.0)
ob_3184_drumstand_drumstick2.scale = (0.008658, 0.008658, 0.256)
ob_3184_drumstand_drumstick2.delta_location = (0.2177, 0.3235, 0.2351)
ob_3184_drumstand_drumstick2.lineart.crease_threshold = 0.0

# ---- collection membership
scene.collection.objects.link(ob_3184_drumstand)
scene.collection.objects.link(ob_3184_drumstand_drumstick1)
scene.collection.objects.link(ob_3184_drumstand_drumstick2)

# ---- scene / render settings (as saved in the file)
scene.frame_start = 1; scene.frame_end = 250; scene.frame_set(0)
scene.render.engine = 'BLENDER_EEVEE_NEXT'
scene.cycles.use_denoising = False
scene.cycles.samples = 128
scene.cycles.sampling_pattern = 'TABULATED_SOBOL'
scene.cycles.use_adaptive_sampling = False
scene.cycles.use_light_tree = False
scene.view_settings.view_transform = 'Filmic'
bpy.context.view_layer.update()

# ---- added for rendering (the .blend has no active camera and no usable light): camera, sun
cam_auto = bpy.data.cameras.new('AutoCamera')
cam_auto.lens = 50.0
cam_auto.sensor_width = 36.0
cam_auto.clip_end = 1000.0
ob_auto_camera = bpy.data.objects.new('AutoCamera', cam_auto)
scene.collection.objects.link(ob_auto_camera)
ob_auto_camera.location = (0.667752, -0.474109, 0.776715)
ob_auto_camera.rotation_euler = (1.09748, -7.21219e-08, 0.694738)
scene.camera = ob_auto_camera
light_auto_sun = bpy.data.lights.new('AutoSun', 'SUN')
light_auto_sun.energy = 3.0
light_auto_sun.angle = 0.0523599
ob_auto_sun = bpy.data.objects.new('AutoSun', light_auto_sun)
scene.collection.objects.link(ob_auto_sun)
ob_auto_sun.rotation_euler = (0.872665, 0.174533, 0.523599)
bpy.context.view_layer.update()
